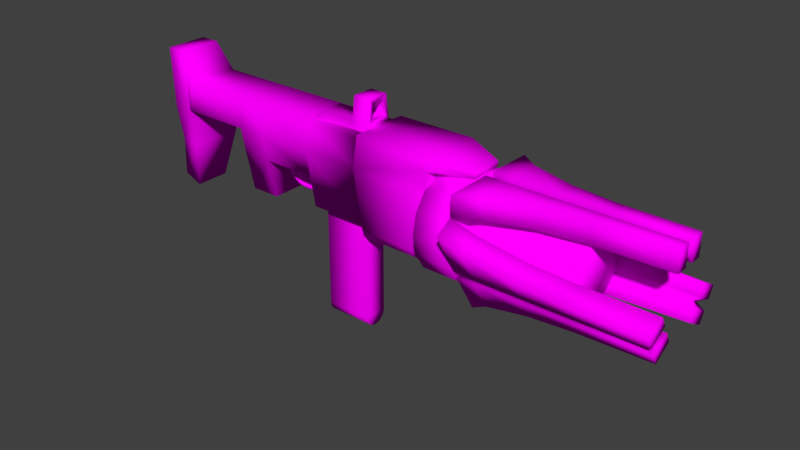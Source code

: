# Source: AutogunFixed.blend  (saved by Blender 2.79.0; exported with 4.5.12 LTS)
import bpy
from mathutils import Matrix  # noqa: F401  (used for matrix-valued properties, if any)

bpy.ops.wm.read_factory_settings(use_empty=True)
scene = bpy.context.scene
scene.name = 'Scene'

# ---- collections
col_collection_1 = bpy.data.collections.new('Collection 1'); scene.collection.children.link(col_collection_1)

# ---- images (referenced by path relative to the original .blend; pixels are not part of the script)
import os
ASSET_DIR = os.environ.get("B2B_ASSET_DIR", "")  # directory of the original .blend (textures are referenced by path, not embedded)
HERE = os.path.dirname(os.path.abspath(__file__))  # packed textures are extracted next to this script under _unpacked/

def load_image(name, relpath, width, height, colorspace="sRGB"):
    """Load a texture the original file referenced (path relative to the .blend, or extracted next to this script)."""
    p = next((c for c in (os.path.join(HERE, relpath), os.path.join(ASSET_DIR, relpath)) if relpath and os.path.exists(c)), "")
    if p:
        img = bpy.data.images.load(p, check_existing=True)
        img.name = name
    else:  # same state as the original file: an image datablock whose file is absent (Cycles renders it pink)
        img = bpy.data.images.new(name, width, height)
        img.source = "FILE"
        img.filepath = "//" + (relpath or name)
    img.colorspace_settings.name = colorspace
    return img
img_autogun_text_png = load_image('Autogun_Text.png', 'Autogun_Text.png', 1024, 1024, 'sRGB')

# ---- materials (node trees are filled in below, after node groups)
mat_material_001 = bpy.data.materials.new('Material.001')
mat_material_001.alpha_threshold = 0.0
mat_material_001.roughness = 0.5
mat_material_001.line_color = (0.0, 0.0, 0.0, 1.0)

# ---- material node trees
mat_material_001.use_nodes = True; mat_material_001.node_tree.nodes.clear()
_N = mat_material_001.node_tree.nodes; _L = mat_material_001.node_tree.links
n0 = _N.new('ShaderNodeOutputMaterial'); n0.name = 'Material Output'; n0.location = (300, 300)
n1 = _N.new('ShaderNodeBsdfDiffuse'); n1.name = 'Diffuse BSDF'; n1.location = (10, 300)
n2 = _N.new('ShaderNodeTexImage'); n2.name = 'Image Texture'; n2.location = (-180, 300)
n2.width = 140
n2.image = img_autogun_text_png
_L.new(n1.outputs[0], n0.inputs[0])
_L.new(n2.outputs[0], n1.inputs[0])
n0.is_active_output = True

# ---- world
world_world = bpy.data.worlds.new('World'); scene.world = world_world
world_world.color = (0.05088, 0.05088, 0.05088)
world_world.use_sun_shadow = False
world_world.sun_shadow_jitter_overblur = 0.0
world_world.cycles.sampling_method = 'MANUAL'

# ---- meshes
me_mesh_id6 = bpy.data.meshes.new('mesh_id6')
me_mesh_id6.from_pydata([(-1.286e+05, -3.498e+04, -2.614e+04), (1.143e+04, -6.612e+04, -2.131e+04), (1.143e+04, -6.612e+04, 2.051e+04), (-1.286e+05, -3.498e+04, 2.533e+04), (-1.286e+05, 1.649e+04, -2.614e+04), (1.143e+04, 1.649e+04, -2.614e+04), (1.143e+04, 1.649e+04, 2.533e+04), (-1.286e+05, 1.649e+04, 2.533e+04), (-1.286e+05, -9245.0, -3.099e+04), (1.143e+04, -9245.0, -3.1e+04), (1.143e+04, -9245.0, 3.019e+04), (-1.286e+05, -9245.0, 3.019e+04), (-4.671e+04, -3.498e+04, -2.614e+04), (-4.671e+04, -3.498e+04, 2.533e+04), (-4.671e+04, 1.649e+04, -2.614e+04), (-4.671e+04, 1.649e+04, 2.533e+04), (-4.671e+04, -9245.0, 3.019e+04), (-4.671e+04, -9245.0, -3.1e+04), (-4.644e+04, -6.612e+04, -2.131e+04), (-4.644e+04, 1.649e+04, -2.614e+04), (-4.644e+04, -9245.0, -3.1e+04), (-4.644e+04, -6.612e+04, 2.051e+04), (-4.644e+04, 1.649e+04, 2.533e+04), (-4.644e+04, -9245.0, 3.019e+04), (1.143e+04, -7.111e+04, -2.356e+04), (1.143e+04, -7.111e+04, 2.275e+04), (1.143e+04, -8130.0, -3.428e+04), (1.143e+04, 2.037e+04, -2.89e+04), (1.143e+04, -8130.0, 3.347e+04), (1.143e+04, 2.037e+04, 2.809e+04), (8.849e+04, -7.111e+04, -2.356e+04), (8.849e+04, -7.111e+04, 2.275e+04), (8.849e+04, -8130.0, -3.428e+04), (8.849e+04, 2.037e+04, -2.89e+04), (8.849e+04, -8130.0, 3.347e+04), (8.849e+04, 2.037e+04, 2.809e+04), (8.849e+04, 9479.0, 3.013e+04), (8.849e+04, 9479.0, -3.097e+04), (1.238e+05, 9479.0, -1.614e+04), (1.238e+05, 1.477e+04, -1.508e+04), (1.238e+05, 9479.0, 1.531e+04), (1.238e+05, 1.477e+04, 1.426e+04), (1.143e+04, -8.124e+04, -1.658e+04), (1.143e+04, -8.124e+04, 1.577e+04), (8.849e+04, -8.124e+04, 1.577e+04), (8.849e+04, -8.124e+04, -1.658e+04), (1.143e+04, -8.787e+04, -6660.0), (1.143e+04, -8.787e+04, 5850.0), (8.849e+04, -8.787e+04, 5850.0), (8.849e+04, -8.787e+04, -6660.0), (1.256e+05, -1.083e+04, -405.4), (1.256e+05, -1.302e+04, -1.142e+04), (8.876e+04, 9674.0, -405.2), (1.256e+05, 9674.0, -405.4), (8.876e+04, 5922.0, -1.927e+04), (1.256e+05, 5922.0, -1.927e+04), (8.876e+04, -4765.0, -3.526e+04), (1.256e+05, -4765.0, -3.526e+04), (8.876e+04, -2.076e+04, -4.595e+04), (1.256e+05, -2.076e+04, -4.595e+04), (8.876e+04, -3.962e+04, -4.97e+04), (1.256e+05, -3.962e+04, -4.97e+04), (8.876e+04, -5.849e+04, -4.595e+04), (1.256e+05, -5.849e+04, -4.595e+04), (8.876e+04, -7.448e+04, -3.526e+04), (1.256e+05, -7.448e+04, -3.526e+04), (8.876e+04, -8.517e+04, -1.927e+04), (1.256e+05, -8.517e+04, -1.927e+04), (8.876e+04, -8.892e+04, -405.2), (1.256e+05, -8.892e+04, -405.4), (8.876e+04, -8.517e+04, 1.846e+04), (1.256e+05, -8.517e+04, 1.846e+04), (8.876e+04, -7.448e+04, 3.445e+04), (1.256e+05, -7.448e+04, 3.445e+04), (8.876e+04, -5.849e+04, 4.514e+04), (1.256e+05, -5.849e+04, 4.514e+04), (8.876e+04, -3.962e+04, 4.889e+04), (1.256e+05, -3.962e+04, 4.889e+04), (8.876e+04, -2.076e+04, 4.514e+04), (1.256e+05, -2.076e+04, 4.514e+04), (8.876e+04, -4765.0, 3.445e+04), (1.256e+05, -4765.0, 3.445e+04), (8.876e+04, 5922.0, 1.846e+04), (1.256e+05, 5922.0, 1.846e+04), (1.256e+05, -1.926e+04, -2.076e+04), (1.256e+05, -2.86e+04, -2.701e+04), (1.256e+05, -3.962e+04, -2.92e+04), (1.256e+05, -5.064e+04, -2.701e+04), (1.256e+05, -5.998e+04, -2.076e+04), (1.256e+05, -6.622e+04, -1.142e+04), (1.256e+05, -6.841e+04, -405.4), (1.256e+05, -6.622e+04, 1.061e+04), (1.256e+05, -5.998e+04, 1.995e+04), (1.256e+05, -5.064e+04, 2.619e+04), (1.256e+05, -3.962e+04, 2.839e+04), (1.256e+05, -2.86e+04, 2.619e+04), (1.256e+05, -1.926e+04, 1.995e+04), (1.256e+05, -1.302e+04, 1.061e+04), (2.303e+05, -1.083e+04, -406.0), (2.303e+05, -1.302e+04, 1.061e+04), (2.303e+05, -1.926e+04, 1.995e+04), (2.303e+05, -2.86e+04, 2.619e+04), (2.303e+05, -3.962e+04, 2.839e+04), (2.303e+05, -5.064e+04, 2.619e+04), (2.303e+05, -5.998e+04, 1.995e+04), (2.303e+05, -6.622e+04, 1.061e+04), (2.303e+05, -6.841e+04, -405.9), (2.303e+05, -6.622e+04, -1.142e+04), (2.303e+05, -5.998e+04, -2.076e+04), (2.303e+05, -5.064e+04, -2.701e+04), (2.303e+05, -3.962e+04, -2.92e+04), (2.303e+05, -2.86e+04, -2.701e+04), (2.303e+05, -1.926e+04, -2.076e+04), (2.303e+05, -1.302e+04, -1.142e+04), (3.006e+05, -1.186e+04, 1.569e+04), (3.006e+05, 9081.0, 1.569e+04), (1.26e+05, -1.134e+04, 4.929e+04), (1.26e+05, 8558.0, 4.929e+04), (3.006e+05, -1.186e+04, -1.651e+04), (3.006e+05, 9081.0, -1.651e+04), (1.26e+05, -1.134e+04, -5.01e+04), (1.26e+05, 8558.0, -5.01e+04), (1.45e+05, -1.186e+04, 3.552e+04), (1.887e+05, -1.186e+04, 2.286e+04), (2.323e+05, -1.186e+04, 1.776e+04), (2.323e+05, 9081.0, 1.776e+04), (1.887e+05, 9081.0, 2.286e+04), (1.45e+05, 9081.0, 3.552e+04), (2.323e+05, -1.186e+04, -1.857e+04), (1.887e+05, -1.186e+04, -2.367e+04), (1.45e+05, -1.186e+04, -3.633e+04), (1.45e+05, 9081.0, -3.633e+04), (1.887e+05, 9081.0, -2.367e+04), (2.323e+05, 9081.0, -1.857e+04), (1.26e+05, -1.186e+04, -5159.0), (1.31e+05, -7782.0, -405.5), (1.26e+05, -1.186e+04, 4348.0), (1.26e+05, 9081.0, 4348.0), (1.31e+05, 5001.0, -405.5), (1.26e+05, 9081.0, -5159.0), (3.006e+05, -1.186e+04, 4347.0), (2.937e+05, -7782.0, -406.3), (3.006e+05, -1.186e+04, -5160.0), (3.006e+05, 9081.0, -5160.0), (2.937e+05, 5001.0, -406.3), (3.006e+05, 9081.0, 4347.0), (1.45e+05, 9081.0, 4348.0), (1.487e+05, 5001.0, -405.5), (1.45e+05, 9081.0, -5159.0), (1.887e+05, 9081.0, 4348.0), (1.894e+05, 5001.0, -405.8), (1.887e+05, 9081.0, -5159.0), (2.323e+05, 9081.0, 4347.0), (2.3e+05, 5001.0, -406.0), (2.323e+05, 9081.0, -5159.0), (1.45e+05, -1.186e+04, -5159.0), (1.487e+05, -7782.0, -405.5), (1.45e+05, -1.186e+04, 4348.0), (1.887e+05, -1.186e+04, -5159.0), (1.894e+05, -7782.0, -405.8), (1.887e+05, -1.186e+04, 4348.0), (2.323e+05, -1.186e+04, -5159.0), (2.3e+05, -7782.0, -406.0), (2.323e+05, -1.186e+04, 4347.0), (3.006e+05, -6.745e+04, 1.558e+04), (3.006e+05, -7.792e+04, 3.372e+04), (1.26e+05, -9.68e+04, -757.9), (1.26e+05, -1.067e+05, 1.647e+04), (3.006e+05, -3.956e+04, 3.169e+04), (3.006e+05, -5.003e+04, 4.982e+04), (1.26e+05, -1.073e+04, 4.894e+04), (1.26e+05, -2.068e+04, 6.617e+04), (1.45e+05, -8.461e+04, 5673.0), (1.887e+05, -7.365e+04, 1.2e+04), (2.323e+05, -6.923e+04, 1.455e+04), (2.323e+05, -7.971e+04, 3.269e+04), (1.887e+05, -8.413e+04, 3.014e+04), (1.45e+05, -9.509e+04, 2.381e+04), (2.323e+05, -3.777e+04, 3.272e+04), (1.887e+05, -3.335e+04, 3.527e+04), (1.45e+05, -2.239e+04, 4.16e+04), (1.45e+05, -3.286e+04, 5.974e+04), (1.887e+05, -4.382e+04, 5.341e+04), (2.323e+05, -4.824e+04, 5.085e+04), (1.26e+05, -4.939e+04, 2.601e+04), (1.31e+05, -5.554e+04, 2.717e+04), (1.26e+05, -5.762e+04, 2.126e+04), (1.26e+05, -6.809e+04, 3.94e+04), (1.31e+05, -6.193e+04, 3.824e+04), (1.26e+05, -5.986e+04, 4.415e+04), (3.006e+05, -5.762e+04, 2.126e+04), (2.937e+05, -5.554e+04, 2.717e+04), (3.006e+05, -4.939e+04, 2.601e+04), (3.006e+05, -5.986e+04, 4.415e+04), (2.937e+05, -6.193e+04, 3.824e+04), (3.006e+05, -6.809e+04, 3.94e+04), (1.45e+05, -6.809e+04, 3.94e+04), (1.487e+05, -6.193e+04, 3.824e+04), (1.45e+05, -5.986e+04, 4.415e+04), (1.887e+05, -6.809e+04, 3.94e+04), (1.894e+05, -6.193e+04, 3.824e+04), (1.887e+05, -5.986e+04, 4.415e+04), (2.323e+05, -6.809e+04, 3.94e+04), (2.3e+05, -6.193e+04, 3.824e+04), (2.323e+05, -5.986e+04, 4.415e+04), (1.45e+05, -4.939e+04, 2.601e+04), (1.487e+05, -5.554e+04, 2.717e+04), (1.45e+05, -5.762e+04, 2.126e+04), (1.887e+05, -4.939e+04, 2.601e+04), (1.894e+05, -5.554e+04, 2.717e+04), (1.887e+05, -5.762e+04, 2.126e+04), (2.323e+05, -4.939e+04, 2.601e+04), (2.3e+05, -5.554e+04, 2.717e+04), (2.323e+05, -5.762e+04, 2.126e+04), (2.323e+05, -4.939e+04, -2.682e+04), (2.3e+05, -5.554e+04, -2.798e+04), (2.323e+05, -5.762e+04, -2.207e+04), (1.887e+05, -4.939e+04, -2.682e+04), (1.894e+05, -5.554e+04, -2.798e+04), (1.887e+05, -5.762e+04, -2.207e+04), (1.45e+05, -4.939e+04, -2.682e+04), (1.487e+05, -5.554e+04, -2.798e+04), (1.45e+05, -5.762e+04, -2.207e+04), (2.323e+05, -6.809e+04, -4.021e+04), (2.3e+05, -6.193e+04, -3.905e+04), (2.323e+05, -5.986e+04, -4.496e+04), (1.887e+05, -6.809e+04, -4.021e+04), (1.894e+05, -6.193e+04, -3.905e+04), (1.887e+05, -5.986e+04, -4.496e+04), (1.45e+05, -6.809e+04, -4.021e+04), (1.487e+05, -6.193e+04, -3.905e+04), (1.45e+05, -5.986e+04, -4.496e+04), (3.006e+05, -5.986e+04, -4.496e+04), (2.937e+05, -6.193e+04, -3.905e+04), (3.006e+05, -6.809e+04, -4.021e+04), (3.006e+05, -5.762e+04, -2.207e+04), (2.937e+05, -5.554e+04, -2.798e+04), (3.006e+05, -4.939e+04, -2.682e+04), (1.26e+05, -6.809e+04, -4.021e+04), (1.31e+05, -6.193e+04, -3.905e+04), (1.26e+05, -5.986e+04, -4.496e+04), (1.26e+05, -4.939e+04, -2.682e+04), (1.31e+05, -5.554e+04, -2.798e+04), (1.26e+05, -5.762e+04, -2.207e+04), (2.323e+05, -7.971e+04, -3.35e+04), (1.887e+05, -8.413e+04, -3.095e+04), (1.45e+05, -9.509e+04, -2.462e+04), (1.45e+05, -8.461e+04, -6484.0), (1.887e+05, -7.365e+04, -1.281e+04), (2.323e+05, -6.923e+04, -1.536e+04), (1.45e+05, -3.286e+04, -6.055e+04), (1.887e+05, -4.382e+04, -5.422e+04), (2.323e+05, -4.824e+04, -5.167e+04), (2.323e+05, -3.777e+04, -3.353e+04), (1.887e+05, -3.335e+04, -3.608e+04), (1.45e+05, -2.239e+04, -4.241e+04), (1.26e+05, -1.067e+05, -1.728e+04), (1.26e+05, -9.68e+04, -52.96), (3.006e+05, -7.792e+04, -3.453e+04), (3.006e+05, -6.745e+04, -1.64e+04), (1.26e+05, -2.068e+04, -6.698e+04), (1.26e+05, -1.073e+04, -4.975e+04), (3.006e+05, -5.003e+04, -5.064e+04), (3.006e+05, -3.956e+04, -3.25e+04), (-1.968e+05, -9245.0, -3.099e+04), (-1.968e+05, 1.649e+04, -2.613e+04), (-1.968e+05, -9245.0, 3.019e+04), (-1.968e+05, 1.649e+04, 2.533e+04), (-1.978e+05, -9245.0, -3.099e+04), (-2.122e+05, 4.3e+04, -2.107e+04), (-1.978e+05, -9245.0, 3.019e+04), (-2.122e+05, 4.3e+04, 2.027e+04), (-2.173e+05, -9245.0, -3.099e+04), (-2.318e+05, 4.3e+04, -2.107e+04), (-2.173e+05, -9245.0, 3.019e+04), (-2.318e+05, 4.3e+04, 2.027e+04), (-1.978e+05, -4.592e+04, -2.514e+04), (-1.978e+05, -4.592e+04, 2.433e+04), (-2.173e+05, -4.592e+04, -2.514e+04), (-2.173e+05, -4.592e+04, 2.433e+04), (-2.104e+05, -9.473e+04, -1.763e+04), (-2.104e+05, -9.473e+04, 1.682e+04), (-2.282e+05, -8.682e+04, -1.763e+04), (-2.282e+05, -8.682e+04, 1.682e+04), (-9.948e+04, -3.498e+04, 2.533e+04), (-9.948e+04, 1.649e+04, 2.533e+04), (-9.948e+04, -9245.0, 3.019e+04), (-9.948e+04, -3.498e+04, -2.614e+04), (-9.948e+04, 1.649e+04, -2.614e+04), (-9.948e+04, -9245.0, -3.099e+04), (-1.286e+05, -7.394e+04, -1.815e+04), (-1.286e+05, -7.394e+04, 1.734e+04), (-9.948e+04, -7.394e+04, 1.734e+04), (-9.948e+04, -7.394e+04, -1.815e+04), (-6.666e+04, -3.209e+04, -2528.0), (-6.036e+04, -5.106e+04, -1795.0), (-9.003e+04, -4.149e+04, 8043.0), (-9.003e+04, -4.149e+04, -8852.0), (-8.867e+04, -4.832e+04, 8043.0), (-8.867e+04, -4.832e+04, -8852.0), (-8.48e+04, -5.411e+04, 8043.0), (-8.48e+04, -5.411e+04, -8852.0), (-7.901e+04, -5.798e+04, 8043.0), (-7.901e+04, -5.798e+04, -8852.0), (-7.218e+04, -5.934e+04, 8043.0), (-7.218e+04, -5.934e+04, -8852.0), (-4.204e+04, -5.934e+04, -8852.0), (-4.204e+04, -5.934e+04, 8043.0), (-7.064e+04, -3.357e+04, 1719.0), (-6.297e+04, -5.204e+04, 985.5), (-6.666e+04, -3.209e+04, 1719.0), (-6.036e+04, -5.106e+04, 985.5), (-8.796e+04, -3.12e+04, -8852.0), (-8.796e+04, -3.12e+04, 8043.0), (-4.204e+04, -5.727e+04, 8043.0), (-4.204e+04, -5.727e+04, -8852.0), (-7.012e+04, -5.727e+04, -8852.0), (-7.012e+04, -5.727e+04, 8043.0), (-7.695e+04, -5.591e+04, -8852.0), (-7.695e+04, -5.591e+04, 8043.0), (-8.274e+04, -5.205e+04, -8852.0), (-8.274e+04, -5.205e+04, 8043.0), (-8.796e+04, -3.943e+04, -8852.0), (-8.661e+04, -4.626e+04, -8852.0), (-8.661e+04, -4.626e+04, 8043.0), (-8.796e+04, -3.943e+04, 8043.0), (-9.003e+04, -3.12e+04, -8852.0), (-9.003e+04, -3.12e+04, 8043.0), (-6.297e+04, -5.204e+04, -1795.0), (-7.064e+04, -3.357e+04, -2528.0), (1.052e+04, 1.17e+04, 1.334e+04), (1.052e+04, 2.229e+04, 1.334e+04), (-5.259e+04, 1.17e+04, 1.334e+04), (-4.533e+04, 2.229e+04, 1.334e+04), (1.052e+04, 1.17e+04, -1.415e+04), (1.052e+04, 2.229e+04, -1.415e+04), (-5.259e+04, 1.17e+04, -1.415e+04), (-4.533e+04, 2.229e+04, -1.415e+04), (-6459.0, 2.229e+04, -1.415e+04), (-2.103e+04, 1.17e+04, -1.415e+04), (-6459.0, 2.229e+04, 1.334e+04), (-2.103e+04, 1.17e+04, 1.334e+04), (1.052e+04, 4.591e+04, 1.02e+04), (-6459.0, 4.591e+04, 1.02e+04), (1.052e+04, 4.591e+04, -1.101e+04), (-6459.0, 4.591e+04, -1.101e+04), (-6459.0, 2.642e+04, 8531.0), (-6459.0, 2.642e+04, -9341.0), (-6459.0, 4.178e+04, 6489.0), (-6459.0, 4.178e+04, -7299.0), (1.052e+04, 2.642e+04, -9341.0), (1.052e+04, 2.642e+04, 8531.0), (1.052e+04, 4.178e+04, -7299.0), (1.052e+04, 4.178e+04, 6489.0), (5210.0, -1.676e+05, 1.133e+04), (-4.023e+04, -1.676e+05, 1.133e+04), (5210.0, -1.721e+05, 1.044e+04), (-4.023e+04, -1.721e+05, 1.044e+04), (5210.0, -1.759e+05, 7894.0), (-4.023e+04, -1.759e+05, 7894.0), (5210.0, -1.785e+05, 4086.0), (-4.023e+04, -1.785e+05, 4087.0), (5210.0, -1.794e+05, -404.8), (-4.023e+04, -1.794e+05, -404.6), (5210.0, -1.785e+05, -4896.0), (-4.023e+04, -1.785e+05, -4896.0), (5210.0, -1.759e+05, -8703.0), (-4.023e+04, -1.759e+05, -8703.0), (5210.0, -1.721e+05, -1.125e+04), (-4.023e+04, -1.721e+05, -1.125e+04), (5210.0, -1.676e+05, -1.214e+04), (-4.023e+04, -1.676e+05, -1.214e+04), (-4.023e+04, -6.409e+04, -1.214e+04), (5210.0, -6.409e+04, -1.214e+04), (-4.023e+04, -6.409e+04, 1.133e+04), (5210.0, -6.409e+04, 1.133e+04)], [], [(18, 1, 2, 21), (19, 22, 6, 5), (20, 19, 5, 9), (2, 1, 24, 25), (286, 285, 7, 11), (8, 0, 3, 11), (11, 7, 267, 266), (284, 286, 11, 3), (10, 2, 25, 28), (18, 20, 9, 1), (287, 289, 17, 12), (21, 23, 16, 13), (23, 22, 15, 16), (289, 288, 14, 17), (288, 285, 15, 14), (287, 12, 13, 284), (10, 6, 22, 23), (2, 10, 23, 21), (12, 17, 20, 18), (17, 14, 19, 20), (14, 15, 22, 19), (12, 18, 21, 13), (27, 29, 35, 33), (28, 25, 31, 34), (5, 6, 29, 27), (6, 10, 28, 29), (9, 5, 27, 26), (1, 9, 26, 24), (32, 37, 36, 34), (30, 32, 34, 31), (26, 37, 32), (24, 26, 32, 30), (29, 28, 36, 35), (30, 31, 44, 45), (40, 38, 39, 41), (36, 28, 34), (37, 26, 27, 33), (35, 36, 40, 41), (36, 37, 38, 40), (33, 35, 41, 39), (37, 33, 39, 38), (42, 45, 49, 46), (24, 30, 45, 42), (31, 25, 43, 44), (25, 24, 42, 43), (47, 46, 49, 48), (44, 43, 47, 48), (45, 44, 48, 49), (43, 42, 46, 47), (89, 88, 108, 107), (77, 75, 93, 94), (52, 53, 55, 54), (86, 85, 111, 110), (71, 69, 90, 91), (54, 55, 57, 56), (95, 94, 102, 101), (65, 63, 87, 88), (56, 57, 59, 58), (85, 84, 112, 111), (59, 57, 84, 85), (58, 59, 61, 60), (88, 87, 109, 108), (79, 77, 94, 95), (60, 61, 63, 62), (91, 90, 106, 105), (73, 71, 91, 92), (62, 63, 65, 64), (94, 93, 103, 102), (67, 65, 88, 89), (64, 65, 67, 66), (97, 96, 100, 99), (61, 59, 85, 86), (66, 67, 69, 68), (84, 51, 113, 112), (55, 53, 50, 51), (68, 69, 71, 70), (87, 86, 110, 109), (53, 83, 97, 50), (70, 71, 73, 72), (90, 89, 107, 106), (81, 79, 95, 96), (72, 73, 75, 74), (50, 97, 99, 98), (75, 73, 92, 93), (74, 75, 77, 76), (93, 92, 104, 103), (69, 67, 89, 90), (76, 77, 79, 78), (113, 98, 99, 100, 101, 102, 103, 104, 105, 106, 107, 108, 109, 110, 111, 112), (63, 61, 86, 87), (78, 79, 81, 80), (57, 55, 51, 84), (96, 95, 101, 100), (80, 81, 83, 82), (92, 91, 105, 104), (83, 81, 96, 97), (82, 83, 53, 52), (52, 54, 56, 58, 60, 62, 64, 66, 68, 70, 72, 74, 76, 78, 80, 82), (51, 50, 98, 113), (122, 127, 117, 116), (134, 139, 121, 120), (128, 133, 119, 118), (140, 145, 115, 114), (161, 128, 118, 142), (152, 125, 115, 145), (137, 117, 127, 146), (146, 127, 126, 149), (149, 126, 125, 152), (134, 120, 130, 155), (155, 130, 129, 158), (158, 129, 128, 161), (120, 121, 131, 130), (130, 131, 132, 129), (129, 132, 133, 128), (114, 115, 125, 124), (124, 125, 126, 123), (123, 126, 127, 122), (123, 160, 163, 124), (160, 159, 162, 163), (159, 158, 161, 162), (122, 157, 160, 123), (157, 156, 159, 160), (156, 155, 158, 159), (116, 136, 157, 122), (136, 135, 156, 157), (135, 134, 155, 156), (132, 151, 154, 133), (151, 150, 153, 154), (150, 149, 152, 153), (131, 148, 151, 132), (148, 147, 150, 151), (147, 146, 149, 150), (121, 139, 148, 131), (139, 138, 147, 148), (138, 137, 146, 147), (133, 154, 143, 119), (154, 153, 144, 143), (153, 152, 145, 144), (124, 163, 140, 114), (163, 162, 141, 140), (162, 161, 142, 141), (118, 119, 143, 142), (142, 143, 144, 141), (141, 144, 145, 140), (116, 117, 137, 136), (136, 137, 138, 135), (135, 138, 139, 134), (172, 177, 167, 166), (184, 189, 171, 170), (178, 183, 169, 168), (190, 195, 165, 164), (211, 178, 168, 192), (202, 175, 165, 195), (187, 167, 177, 196), (196, 177, 176, 199), (199, 176, 175, 202), (184, 170, 180, 205), (205, 180, 179, 208), (208, 179, 178, 211), (170, 171, 181, 180), (180, 181, 182, 179), (179, 182, 183, 178), (164, 165, 175, 174), (174, 175, 176, 173), (173, 176, 177, 172), (173, 210, 213, 174), (210, 209, 212, 213), (209, 208, 211, 212), (172, 207, 210, 173), (207, 206, 209, 210), (206, 205, 208, 209), (166, 186, 207, 172), (186, 185, 206, 207), (185, 184, 205, 206), (182, 201, 204, 183), (201, 200, 203, 204), (200, 199, 202, 203), (181, 198, 201, 182), (198, 197, 200, 201), (197, 196, 199, 200), (171, 189, 198, 181), (189, 188, 197, 198), (188, 187, 196, 197), (183, 204, 193, 169), (204, 203, 194, 193), (203, 202, 195, 194), (174, 213, 190, 164), (213, 212, 191, 190), (212, 211, 192, 191), (168, 169, 193, 192), (192, 193, 194, 191), (191, 194, 195, 190), (166, 167, 187, 186), (186, 187, 188, 185), (185, 188, 189, 184), (242, 239, 238, 243), (241, 240, 239, 242), (261, 260, 240, 241), (236, 233, 232, 237), (235, 234, 233, 236), (259, 258, 234, 235), (215, 216, 235, 236), (214, 215, 236, 237), (253, 214, 237, 263), (224, 225, 232, 233), (223, 224, 233, 234), (244, 223, 234, 258), (239, 240, 231, 230), (238, 239, 230, 229), (256, 238, 229, 246), (230, 231, 228, 227), (229, 230, 227, 226), (246, 229, 226, 245), (227, 228, 225, 224), (226, 227, 224, 223), (245, 226, 223, 244), (242, 243, 222, 221), (241, 242, 221, 220), (261, 241, 220, 255), (221, 222, 219, 218), (220, 221, 218, 217), (255, 220, 217, 254), (218, 219, 216, 215), (217, 218, 215, 214), (254, 217, 214, 253), (254, 251, 250, 255), (253, 252, 251, 254), (263, 262, 252, 253), (248, 245, 244, 249), (247, 246, 245, 248), (257, 256, 246, 247), (219, 248, 249, 216), (222, 247, 248, 219), (243, 257, 247, 222), (228, 251, 252, 225), (231, 250, 251, 228), (240, 260, 250, 231), (225, 252, 262, 232), (216, 249, 259, 235), (237, 232, 262, 263), (249, 244, 258, 259), (243, 238, 256, 257), (255, 250, 260, 261), (264, 266, 270, 268), (8, 11, 266, 264), (4, 8, 264, 265), (7, 4, 265, 267), (271, 269, 273, 275), (266, 267, 271, 270), (267, 265, 269, 271), (265, 264, 268, 269), (273, 272, 274, 275), (269, 268, 272, 273), (270, 274, 279, 277), (270, 271, 275, 274), (277, 279, 283, 281), (274, 272, 278, 279), (268, 270, 277, 276), (272, 268, 276, 278), (280, 281, 283, 282), (279, 278, 282, 283), (278, 276, 280, 282), (276, 277, 281, 280), (284, 3, 291, 292), (4, 7, 285, 288), (8, 4, 288, 289), (0, 8, 289, 287), (13, 16, 286, 284), (16, 15, 285, 286), (290, 293, 292, 291), (3, 0, 290, 291), (0, 287, 293, 290), (287, 284, 292, 293), (344, 342, 353, 352), (334, 335, 331, 330), (296, 297, 299, 298), (342, 331, 351, 353), (339, 338, 335, 334), (298, 299, 301, 300), (347, 350, 352, 349), (332, 333, 337, 336), (300, 301, 303, 302), (340, 343, 348, 346), (341, 340, 333, 332), (302, 303, 305, 304), (345, 338, 347, 349), (309, 328, 295, 311), (304, 305, 306, 307), (338, 340, 346, 347), (295, 294, 310, 311), (299, 323, 320, 301), (346, 351, 350, 347), (328, 329, 294, 295), (296, 325, 313, 327), (340, 331, 342, 343), (302, 319, 321, 300), (298, 324, 325, 296), (343, 345, 349, 348), (303, 318, 316, 305), (305, 316, 315, 306), (335, 344, 352, 350), (297, 322, 323, 299), (300, 321, 324, 298), (345, 343, 342, 344), (309, 308, 329, 328), (301, 320, 318, 303), (336, 337, 338, 339), (311, 310, 308, 309), (322, 312, 313, 325), (330, 331, 340, 341), (304, 317, 319, 302), (317, 314, 315, 316), (335, 338, 345, 344), (326, 312, 322, 297), (319, 317, 316, 318), (321, 319, 318, 320), (307, 314, 317, 304), (324, 321, 320, 323), (331, 335, 350, 351), (337, 333, 340, 338), (297, 296, 327, 326), (325, 324, 323, 322), (348, 349, 352, 353), (346, 348, 353, 351), (371, 355, 374, 372), (370, 371, 372, 373), (357, 356, 354, 355), (359, 358, 356, 357), (361, 360, 358, 359), (363, 362, 360, 361), (365, 364, 362, 363), (367, 366, 364, 365), (369, 368, 366, 367), (371, 370, 368, 369), (355, 354, 375, 374), (354, 370, 373, 375), (354, 356, 358, 360, 362, 364, 366, 368, 370), (357, 355, 371, 369, 367, 365, 363, 361, 359)])
me_mesh_id6.polygons.foreach_set('use_smooth', [True] * 338)
_uv = me_mesh_id6.uv_layers.new(name='UVMap')
_uv.uv.foreach_set('vector', [0.443, 0.5033, 0.5523, 0.5396, 0.5261, 0.6186, 0.4168, 0.5823, 0.5116, 0.3618, 0.513, 0.316, 0.588, 0.2873, 0.6014, 0.3812, 0.4792, 0.3943, 0.5116, 0.3618, 0.6014, 0.3812, 0.5885, 0.4306, 0.7391, 0.8219, 0.7391, 0.747, 0.7481, 0.743, 0.7481, 0.8259, 0.1784, 0.2453, 0.1784, 0.2922, 0.1263, 0.2922, 0.1263, 0.2453, 0.9191, 0.682, 0.9104, 0.728, 0.8182, 0.728, 0.8096, 0.682, 0.9881, 0.1333, 0.9412, 0.1333, 0.9412, 0.01116, 0.9881, 0.01116, 0.1784, 0.1984, 0.1784, 0.2453, 0.1263, 0.2453, 0.1263, 0.1984, 0.6373, 0.8392, 0.7391, 0.8219, 0.7481, 0.8259, 0.6353, 0.8451, 0.443, 0.5033, 0.4792, 0.3943, 0.5885, 0.4306, 0.5523, 0.5396, 0.1067, 0.2442, 0.1067, 0.2911, 0.01223, 0.2911, 0.01223, 0.2442, 0.3617, 0.298, 0.4735, 0.2874, 0.4733, 0.2883, 0.4245, 0.2931, 0.4735, 0.2874, 0.513, 0.316, 0.5122, 0.3165, 0.4733, 0.2883, 0.1067, 0.2911, 0.1067, 0.338, 0.01223, 0.338, 0.01223, 0.2911, 0.1067, 0.338, 0.1067, 0.4301, 0.01223, 0.4301, 0.01223, 0.338, 0.1067, 0.2442, 0.01223, 0.2442, 0.01223, 0.1521, 0.1067, 0.1521, 0.5685, 0.2443, 0.588, 0.2873, 0.513, 0.316, 0.4735, 0.2874, 0.5256, 0.1496, 0.5685, 0.2443, 0.4735, 0.2874, 0.4306, 0.1927, 0.4263, 0.3922, 0.4788, 0.3933, 0.4792, 0.3943, 0.3611, 0.3922, 0.4788, 0.3933, 0.5107, 0.3615, 0.5116, 0.3618, 0.4792, 0.3943, 0.5107, 0.3615, 0.5122, 0.3165, 0.513, 0.316, 0.5116, 0.3618, 0.4263, 0.3922, 0.3611, 0.3922, 0.3617, 0.298, 0.4245, 0.2931, 0.2399, 0.006004, 0.3419, 0.006004, 0.3419, 0.144, 0.2399, 0.144, 0.3938, 0.006004, 0.5082, 0.006004, 0.5082, 0.144, 0.3938, 0.144, 0.5912, 0.7384, 0.5912, 0.8305, 0.5843, 0.8354, 0.5843, 0.7334, 0.5912, 0.8305, 0.6373, 0.8392, 0.6353, 0.8451, 0.5843, 0.8354, 0.6373, 0.7297, 0.5912, 0.7384, 0.5843, 0.7334, 0.6353, 0.7238, 0.7391, 0.747, 0.6373, 0.7297, 0.6353, 0.7238, 0.7481, 0.743, 0.2303, 0.3123, 0.2362, 0.2808, 0.3456, 0.2808, 0.3516, 0.3123, 0.2495, 0.4251, 0.2303, 0.3123, 0.3516, 0.3123, 0.3324, 0.4251, 0.188, 0.006004, 0.2201, 0.144, 0.188, 0.144, 0.07362, 0.006004, 0.188, 0.006004, 0.188, 0.144, 0.07362, 0.144, 0.3419, 0.006004, 0.3938, 0.006004, 0.3617, 0.144, 0.3419, 0.144, 0.2495, 0.4251, 0.3324, 0.4251, 0.3199, 0.4432, 0.262, 0.4432, 0.319, 0.2175, 0.2627, 0.2175, 0.2647, 0.208, 0.3172, 0.208, 0.3617, 0.144, 0.3938, 0.006004, 0.3938, 0.144, 0.2201, 0.144, 0.188, 0.006004, 0.2399, 0.006004, 0.2399, 0.144, 0.3419, 0.144, 0.3598, 0.1525, 0.3259, 0.2122, 0.3172, 0.208, 0.3456, 0.2808, 0.2362, 0.2808, 0.2627, 0.2175, 0.319, 0.2175, 0.2399, 0.144, 0.3419, 0.144, 0.3172, 0.208, 0.2647, 0.208, 0.222, 0.1525, 0.2399, 0.144, 0.2647, 0.208, 0.2559, 0.2122, 0.05161, 0.006004, 0.05161, 0.144, 0.03025, 0.144, 0.03025, 0.006004, 0.07362, 0.006004, 0.07362, 0.144, 0.05161, 0.144, 0.05161, 0.006004, 0.5082, 0.144, 0.5082, 0.006004, 0.5302, 0.006004, 0.5302, 0.144, 0.7481, 0.8259, 0.7481, 0.743, 0.7662, 0.7555, 0.7662, 0.8134, 0.007851, 0.006004, 0.03025, 0.006004, 0.03025, 0.144, 0.007851, 0.144, 0.5302, 0.144, 0.5302, 0.006004, 0.5516, 0.006004, 0.5516, 0.144, 0.262, 0.4432, 0.3199, 0.4432, 0.3021, 0.4551, 0.2797, 0.4551, 0.7662, 0.8134, 0.7662, 0.7555, 0.7781, 0.7732, 0.7781, 0.7956, 0.01631, 0.8384, 0.01631, 0.8183, 0.2037, 0.8183, 0.2037, 0.8384, 0.6342, 0.4001, 0.633, 0.4283, 0.6032, 0.4246, 0.6025, 0.4068, 0.6991, 0.2845, 0.64, 0.2845, 0.6419, 0.2545, 0.6991, 0.2536, 0.01631, 0.7781, 0.01631, 0.758, 0.2037, 0.758, 0.2037, 0.7781, 0.6235, 0.4834, 0.6152, 0.51, 0.5887, 0.494, 0.5945, 0.478, 0.6991, 0.2536, 0.6419, 0.2545, 0.6377, 0.2249, 0.6979, 0.2213, 0.01631, 0.6373, 0.01631, 0.6172, 0.2037, 0.6172, 0.2037, 0.6373, 0.6219, 0.1032, 0.6299, 0.1332, 0.5974, 0.139, 0.5908, 0.1206, 0.6979, 0.2213, 0.6377, 0.2249, 0.6378, 0.1943, 0.696, 0.1899, 0.01631, 0.758, 0.01631, 0.7379, 0.2037, 0.7379, 0.2037, 0.758, 0.6378, 0.1943, 0.6377, 0.2249, 0.6047, 0.2166, 0.6056, 0.198, 0.696, 0.1899, 0.6378, 0.1943, 0.6317, 0.1644, 0.6927, 0.1571, 0.01631, 0.8183, 0.01631, 0.7982, 0.2037, 0.7982, 0.2037, 0.8183, 0.6394, 0.3717, 0.6342, 0.4001, 0.6048, 0.3869, 0.6088, 0.3697, 0.6927, 0.1571, 0.6317, 0.1644, 0.6299, 0.1332, 0.6889, 0.1252, 0.01631, 0.5569, 0.01631, 0.5368, 0.2037, 0.5368, 0.2037, 0.5569, 0.6262, 0.4559, 0.6235, 0.4834, 0.5945, 0.478, 0.5948, 0.4606, 0.6889, 0.1252, 0.6299, 0.1332, 0.6219, 0.1032, 0.6835, 0.09204, 0.01631, 0.6172, 0.01631, 0.5971, 0.2037, 0.5971, 0.2037, 0.6172, 0.6182, 0.07165, 0.6219, 0.1032, 0.5868, 0.09886, 0.5854, 0.07952, 0.6835, 0.09204, 0.6219, 0.1032, 0.6182, 0.07165, 0.6777, 0.05991, 0.01631, 0.6775, 0.01631, 0.6574, 0.2037, 0.6574, 0.2037, 0.6775, 0.6317, 0.1644, 0.6378, 0.1943, 0.6056, 0.198, 0.6002, 0.1796, 0.6777, 0.05991, 0.6182, 0.07165, 0.6082, 0.04161, 0.6702, 0.02644, 0.01631, 0.7379, 0.01631, 0.7178, 0.2037, 0.7178, 0.2037, 0.7379, 0.6419, 0.2545, 0.64, 0.2845, 0.6082, 0.2744, 0.6101, 0.2562, 0.6684, 0.523, 0.6152, 0.51, 0.6235, 0.4834, 0.6752, 0.4953, 0.01631, 0.7982, 0.01631, 0.7781, 0.2037, 0.7781, 0.2037, 0.7982, 0.64, 0.2845, 0.6424, 0.3137, 0.6112, 0.3135, 0.6082, 0.2953, 0.6752, 0.4953, 0.6235, 0.4834, 0.6262, 0.4559, 0.6811, 0.4659, 0.01631, 0.8585, 0.01631, 0.8384, 0.2037, 0.8384, 0.2037, 0.8585, 0.6388, 0.3429, 0.6394, 0.3717, 0.6088, 0.3697, 0.607, 0.3517, 0.6811, 0.4659, 0.6262, 0.4559, 0.633, 0.4283, 0.6863, 0.4372, 0.01631, 0.6976, 0.01631, 0.6775, 0.2037, 0.6775, 0.2037, 0.6976, 0.633, 0.4283, 0.6262, 0.4559, 0.5983, 0.4412, 0.6032, 0.4246, 0.6863, 0.4372, 0.633, 0.4283, 0.6342, 0.4001, 0.6906, 0.407, 0.01631, 0.5971, 0.01631, 0.577, 0.2037, 0.577, 0.2037, 0.5971, 0.6082, 0.04161, 0.6182, 0.07165, 0.5854, 0.07952, 0.5776, 0.06115, 0.6906, 0.407, 0.6342, 0.4001, 0.6394, 0.3717, 0.6942, 0.3775, 0.2114, 0.7162, 0.2037, 0.6976, 0.2037, 0.6775, 0.2114, 0.659, 0.2256, 0.6447, 0.2442, 0.637, 0.2643, 0.637, 0.2829, 0.6447, 0.2971, 0.659, 0.3048, 0.6775, 0.3048, 0.6976, 0.2971, 0.7162, 0.2829, 0.7304, 0.2643, 0.7381, 0.2442, 0.7381, 0.2256, 0.7304, 0.6299, 0.1332, 0.6317, 0.1644, 0.5976, 0.158, 0.5974, 0.139, 0.6942, 0.3775, 0.6394, 0.3717, 0.6388, 0.3429, 0.6967, 0.3464, 0.6377, 0.2249, 0.6419, 0.2545, 0.6101, 0.2562, 0.606, 0.2379, 0.01631, 0.6574, 0.01631, 0.6373, 0.2037, 0.6373, 0.2037, 0.6574, 0.6967, 0.3464, 0.6388, 0.3429, 0.6424, 0.3137, 0.6985, 0.3162, 0.01631, 0.577, 0.01631, 0.5569, 0.2037, 0.5569, 0.2037, 0.577, 0.6424, 0.3137, 0.6388, 0.3429, 0.6082, 0.3313, 0.6112, 0.3135, 0.6985, 0.3162, 0.6424, 0.3137, 0.64, 0.2845, 0.6991, 0.2845, 0.6991, 0.2845, 0.6991, 0.2536, 0.7109, 0.2251, 0.7328, 0.2033, 0.7612, 0.1915, 0.7921, 0.1915, 0.8206, 0.2033, 0.8424, 0.2251, 0.8542, 0.2536, 0.8542, 0.2845, 0.8424, 0.313, 0.8206, 0.3348, 0.7921, 0.3466, 0.7612, 0.3466, 0.7328, 0.3348, 0.7109, 0.313, 0.01631, 0.7178, 0.01631, 0.6976, 0.2037, 0.6976, 0.2037, 0.7178, 0.7777, 0.9232, 0.777, 0.8831, 0.8194, 0.8871, 0.8189, 0.9199, 0.8935, 0.8874, 0.893, 0.9219, 0.8189, 0.9199, 0.8194, 0.8871, 0.609, 0.8842, 0.6092, 0.9218, 0.487, 0.9215, 0.487, 0.8849, 0.4672, 0.9215, 0.4672, 0.8849, 0.4871, 0.8849, 0.4871, 0.9215, 0.6071, 0.8603, 0.609, 0.8842, 0.487, 0.8849, 0.4863, 0.8648, 0.6071, 0.8603, 0.6091, 0.8842, 0.4871, 0.8849, 0.4863, 0.8648, 0.7847, 0.8173, 0.8194, 0.8871, 0.777, 0.8831, 0.7558, 0.8302, 0.7558, 0.8302, 0.777, 0.8831, 0.69, 0.8836, 0.6834, 0.8509, 0.6834, 0.8509, 0.69, 0.8836, 0.6091, 0.8842, 0.6071, 0.8603, 0.7846, 0.8173, 0.8194, 0.8871, 0.777, 0.8831, 0.7558, 0.8302, 0.7558, 0.8302, 0.777, 0.8831, 0.69, 0.8836, 0.6834, 0.8509, 0.6834, 0.8509, 0.69, 0.8836, 0.609, 0.8842, 0.6071, 0.8603, 0.8194, 0.8871, 0.8189, 0.9199, 0.7777, 0.9232, 0.777, 0.8831, 0.777, 0.8831, 0.7777, 0.9232, 0.6904, 0.9223, 0.69, 0.8836, 0.69, 0.8836, 0.6904, 0.9223, 0.6092, 0.9218, 0.609, 0.8842, 0.4871, 0.9215, 0.4871, 0.8849, 0.6091, 0.8842, 0.6093, 0.9218, 0.6093, 0.9218, 0.6091, 0.8842, 0.69, 0.8836, 0.6905, 0.9223, 0.6905, 0.9223, 0.69, 0.8836, 0.777, 0.8831, 0.7777, 0.9232, 0.6905, 0.9223, 0.6839, 0.955, 0.6074, 0.9458, 0.6093, 0.9218, 0.1097, 0.9022, 0.1103, 0.8966, 0.1467, 0.8966, 0.1487, 0.9023, 0.1103, 0.8966, 0.1097, 0.891, 0.1487, 0.891, 0.1467, 0.8966, 0.7777, 0.9232, 0.7563, 0.9754, 0.6839, 0.955, 0.6905, 0.9223, 0.07056, 0.9023, 0.07365, 0.8966, 0.1103, 0.8966, 0.1097, 0.9022, 0.07365, 0.8966, 0.07059, 0.891, 0.1097, 0.891, 0.1103, 0.8966, 0.8189, 0.9199, 0.7847, 0.9882, 0.7563, 0.9754, 0.7777, 0.9232, 0.04627, 0.9091, 0.04609, 0.8967, 0.07365, 0.8966, 0.07056, 0.9023, 0.04609, 0.8967, 0.04623, 0.8839, 0.07059, 0.891, 0.07365, 0.8966, 0.6904, 0.9223, 0.6839, 0.955, 0.6074, 0.9458, 0.6092, 0.9218, 0.3861, 0.8878, 0.3855, 0.8934, 0.349, 0.8935, 0.347, 0.8878, 0.3855, 0.8934, 0.3861, 0.899, 0.347, 0.8991, 0.349, 0.8935, 0.7777, 0.9232, 0.7563, 0.9754, 0.6839, 0.955, 0.6904, 0.9223, 0.4252, 0.8878, 0.4219, 0.8934, 0.3855, 0.8934, 0.3861, 0.8878, 0.4219, 0.8934, 0.4252, 0.899, 0.3861, 0.899, 0.3855, 0.8934, 0.8189, 0.9199, 0.7847, 0.9882, 0.7563, 0.9754, 0.7777, 0.9232, 0.4422, 0.8878, 0.4378, 0.8934, 0.4219, 0.8934, 0.4252, 0.8878, 0.4378, 0.8934, 0.4422, 0.899, 0.4252, 0.899, 0.4219, 0.8934, 0.6092, 0.9218, 0.6074, 0.9458, 0.4863, 0.9416, 0.487, 0.9215, 0.347, 0.8878, 0.349, 0.8935, 0.2567, 0.8925, 0.2548, 0.8842, 0.349, 0.8935, 0.347, 0.8991, 0.2534, 0.9042, 0.2567, 0.8925, 0.6093, 0.9218, 0.6074, 0.9458, 0.4864, 0.9416, 0.4871, 0.9215, 0.1487, 0.9023, 0.1467, 0.8966, 0.239, 0.8976, 0.2409, 0.9059, 0.1467, 0.8966, 0.1487, 0.891, 0.2423, 0.8859, 0.239, 0.8976, 0.487, 0.8849, 0.487, 0.9215, 0.4672, 0.9215, 0.4672, 0.8849, 0.2423, 0.8859, 0.2548, 0.8842, 0.2567, 0.8925, 0.239, 0.8976, 0.239, 0.8976, 0.2567, 0.8925, 0.2534, 0.9042, 0.2409, 0.9059, 0.8189, 0.9199, 0.8194, 0.8871, 0.8935, 0.8874, 0.893, 0.9219, 0.04627, 0.9091, 0.02074, 0.9083, 0.02434, 0.9014, 0.04609, 0.8967, 0.04609, 0.8967, 0.02434, 0.9014, 0.01532, 0.8931, 0.04623, 0.8839, 0.7778, 0.9232, 0.777, 0.8831, 0.8195, 0.8871, 0.8189, 0.9199, 0.8936, 0.8874, 0.893, 0.922, 0.819, 0.9199, 0.8195, 0.8871, 0.6091, 0.8842, 0.6093, 0.9219, 0.4871, 0.9215, 0.4871, 0.8849, 0.4673, 0.9215, 0.4673, 0.8849, 0.4871, 0.8849, 0.4871, 0.9215, 0.6072, 0.8603, 0.6091, 0.8842, 0.4871, 0.8849, 0.4864, 0.8648, 0.6072, 0.8603, 0.6091, 0.8842, 0.4871, 0.8849, 0.4863, 0.8648, 0.7847, 0.8173, 0.8195, 0.8871, 0.777, 0.8831, 0.7558, 0.8302, 0.7558, 0.8302, 0.777, 0.8831, 0.6901, 0.8836, 0.6834, 0.8509, 0.6834, 0.8509, 0.6901, 0.8836, 0.6091, 0.8842, 0.6072, 0.8603, 0.7847, 0.8173, 0.8195, 0.8871, 0.7771, 0.8831, 0.7558, 0.8303, 0.7558, 0.8303, 0.7771, 0.8831, 0.6901, 0.8836, 0.6834, 0.8509, 0.6834, 0.8509, 0.6901, 0.8836, 0.6091, 0.8842, 0.6072, 0.8603, 0.8195, 0.8871, 0.819, 0.9199, 0.7778, 0.9233, 0.7771, 0.8831, 0.7771, 0.8831, 0.7778, 0.9233, 0.6905, 0.9223, 0.6901, 0.8836, 0.6901, 0.8836, 0.6905, 0.9223, 0.6093, 0.9219, 0.6091, 0.8842, 0.4871, 0.9215, 0.4871, 0.8849, 0.6091, 0.8842, 0.6093, 0.9218, 0.6093, 0.9218, 0.6091, 0.8842, 0.6901, 0.8836, 0.6905, 0.9223, 0.6905, 0.9223, 0.6901, 0.8836, 0.777, 0.8831, 0.7778, 0.9232, 0.6905, 0.9223, 0.6839, 0.955, 0.6074, 0.9458, 0.6093, 0.9218, 0.3861, 0.8878, 0.3855, 0.8934, 0.349, 0.8934, 0.347, 0.8878, 0.3855, 0.8934, 0.3861, 0.899, 0.347, 0.899, 0.349, 0.8934, 0.7778, 0.9232, 0.7564, 0.9754, 0.6839, 0.955, 0.6905, 0.9223, 0.4252, 0.8878, 0.4219, 0.8934, 0.3855, 0.8934, 0.3861, 0.8878, 0.4219, 0.8934, 0.4252, 0.899, 0.3861, 0.899, 0.3855, 0.8934, 0.8189, 0.9199, 0.7847, 0.9882, 0.7564, 0.9754, 0.7778, 0.9232, 0.4422, 0.8878, 0.4378, 0.8934, 0.4219, 0.8934, 0.4252, 0.8878, 0.4378, 0.8934, 0.4422, 0.899, 0.4252, 0.899, 0.4219, 0.8934, 0.6905, 0.9223, 0.6839, 0.9551, 0.6075, 0.9458, 0.6093, 0.9219, 0.1097, 0.9022, 0.1103, 0.8966, 0.1467, 0.8966, 0.1488, 0.9022, 0.1103, 0.8966, 0.1097, 0.891, 0.1487, 0.891, 0.1467, 0.8966, 0.7778, 0.9233, 0.7564, 0.9754, 0.6839, 0.9551, 0.6905, 0.9223, 0.07057, 0.9023, 0.07367, 0.8966, 0.1103, 0.8966, 0.1097, 0.9022, 0.07367, 0.8966, 0.0706, 0.8909, 0.1097, 0.891, 0.1103, 0.8966, 0.819, 0.9199, 0.7848, 0.9882, 0.7564, 0.9754, 0.7778, 0.9233, 0.04628, 0.9091, 0.0461, 0.8967, 0.07367, 0.8966, 0.07057, 0.9023, 0.0461, 0.8967, 0.04624, 0.8839, 0.0706, 0.8909, 0.07367, 0.8966, 0.6093, 0.9219, 0.6075, 0.9458, 0.4864, 0.9416, 0.4871, 0.9215, 0.1488, 0.9022, 0.1467, 0.8966, 0.239, 0.8976, 0.241, 0.9059, 0.1467, 0.8966, 0.1487, 0.891, 0.2423, 0.8859, 0.239, 0.8976, 0.6093, 0.9218, 0.6074, 0.9458, 0.4864, 0.9416, 0.4871, 0.9215, 0.347, 0.8878, 0.349, 0.8934, 0.2567, 0.8924, 0.2548, 0.8841, 0.349, 0.8934, 0.347, 0.899, 0.2535, 0.9041, 0.2567, 0.8924, 0.4871, 0.8849, 0.4871, 0.9215, 0.4673, 0.9215, 0.4673, 0.8849, 0.2535, 0.9041, 0.241, 0.9059, 0.239, 0.8976, 0.2567, 0.8924, 0.2567, 0.8924, 0.239, 0.8976, 0.2423, 0.8859, 0.2548, 0.8841, 0.8189, 0.9199, 0.8195, 0.8871, 0.8935, 0.8874, 0.893, 0.922, 0.01533, 0.8931, 0.04624, 0.8839, 0.0461, 0.8967, 0.02435, 0.9014, 0.02435, 0.9014, 0.0461, 0.8967, 0.04628, 0.9091, 0.02075, 0.9082, 0.04608, 0.8967, 0.02433, 0.9014, 0.01531, 0.8931, 0.04622, 0.8839, 0.04626, 0.9091, 0.02073, 0.9082, 0.02433, 0.9014, 0.04608, 0.8967, 0.8188, 0.9198, 0.8194, 0.887, 0.8935, 0.8873, 0.8929, 0.9219, 0.239, 0.8976, 0.2567, 0.8925, 0.2534, 0.9041, 0.2409, 0.9059, 0.2423, 0.8859, 0.2548, 0.8841, 0.2567, 0.8925, 0.239, 0.8976, 0.487, 0.8848, 0.487, 0.9214, 0.4672, 0.9214, 0.4672, 0.8848, 0.1467, 0.8966, 0.1487, 0.891, 0.2423, 0.8859, 0.239, 0.8976, 0.1487, 0.9022, 0.1467, 0.8966, 0.239, 0.8976, 0.2409, 0.9059, 0.6092, 0.9218, 0.6073, 0.9457, 0.4863, 0.9415, 0.487, 0.9214, 0.349, 0.8934, 0.347, 0.899, 0.2534, 0.9041, 0.2567, 0.8925, 0.347, 0.8878, 0.349, 0.8934, 0.2567, 0.8925, 0.2548, 0.8841, 0.6092, 0.9218, 0.6074, 0.9457, 0.4863, 0.9415, 0.487, 0.9214, 0.4377, 0.8934, 0.4422, 0.899, 0.4251, 0.899, 0.4219, 0.8934, 0.4422, 0.8878, 0.4377, 0.8934, 0.4219, 0.8934, 0.4251, 0.8878, 0.8189, 0.9198, 0.7847, 0.9881, 0.7563, 0.9753, 0.7777, 0.9232, 0.4219, 0.8934, 0.4251, 0.899, 0.3861, 0.899, 0.3855, 0.8934, 0.4251, 0.8878, 0.4219, 0.8934, 0.3855, 0.8934, 0.3861, 0.8878, 0.7777, 0.9232, 0.7563, 0.9753, 0.6838, 0.955, 0.6904, 0.9222, 0.3855, 0.8934, 0.3861, 0.899, 0.347, 0.899, 0.349, 0.8934, 0.3861, 0.8878, 0.3855, 0.8934, 0.349, 0.8934, 0.347, 0.8878, 0.6904, 0.9222, 0.6838, 0.955, 0.6074, 0.9457, 0.6092, 0.9218, 0.04608, 0.8967, 0.04622, 0.8839, 0.07058, 0.891, 0.07364, 0.8966, 0.04626, 0.9091, 0.04608, 0.8967, 0.07364, 0.8966, 0.07055, 0.9023, 0.8188, 0.9198, 0.7846, 0.9881, 0.7563, 0.9753, 0.7777, 0.9231, 0.07364, 0.8966, 0.07058, 0.891, 0.1096, 0.891, 0.1102, 0.8966, 0.07055, 0.9023, 0.07364, 0.8966, 0.1102, 0.8966, 0.1096, 0.9022, 0.7777, 0.9231, 0.7563, 0.9753, 0.6838, 0.955, 0.6904, 0.9222, 0.1102, 0.8966, 0.1096, 0.891, 0.1487, 0.891, 0.1467, 0.8966, 0.1096, 0.9022, 0.1102, 0.8966, 0.1467, 0.8966, 0.1487, 0.9022, 0.6904, 0.9222, 0.6838, 0.955, 0.6073, 0.9457, 0.6092, 0.9218, 0.6904, 0.9222, 0.69, 0.8835, 0.7769, 0.883, 0.7777, 0.9231, 0.6092, 0.9218, 0.609, 0.8841, 0.69, 0.8835, 0.6904, 0.9222, 0.487, 0.9214, 0.487, 0.8848, 0.609, 0.8841, 0.6092, 0.9218, 0.69, 0.8835, 0.6904, 0.9222, 0.6092, 0.9218, 0.609, 0.8841, 0.777, 0.883, 0.7777, 0.9232, 0.6904, 0.9222, 0.69, 0.8835, 0.8194, 0.887, 0.8189, 0.9198, 0.7777, 0.9232, 0.777, 0.883, 0.6833, 0.8508, 0.69, 0.8835, 0.609, 0.8841, 0.6071, 0.8602, 0.7557, 0.8302, 0.777, 0.883, 0.69, 0.8835, 0.6833, 0.8508, 0.7846, 0.8172, 0.8194, 0.887, 0.777, 0.883, 0.7557, 0.8302, 0.6833, 0.8508, 0.69, 0.8835, 0.609, 0.8841, 0.6071, 0.8602, 0.7557, 0.8302, 0.7769, 0.883, 0.69, 0.8835, 0.6833, 0.8508, 0.7846, 0.8172, 0.8194, 0.887, 0.7769, 0.883, 0.7557, 0.8302, 0.6071, 0.8602, 0.609, 0.8841, 0.487, 0.8848, 0.4862, 0.8647, 0.6071, 0.8602, 0.609, 0.8841, 0.487, 0.8848, 0.4863, 0.8647, 0.4672, 0.9214, 0.4672, 0.8848, 0.487, 0.8848, 0.487, 0.9214, 0.609, 0.8841, 0.6092, 0.9218, 0.487, 0.9214, 0.487, 0.8848, 0.8935, 0.8874, 0.8929, 0.9219, 0.8189, 0.9198, 0.8194, 0.887, 0.7777, 0.9231, 0.7769, 0.883, 0.8194, 0.887, 0.8188, 0.9198, 0.7888, 0.563, 0.7066, 0.5567, 0.705, 0.5553, 0.7911, 0.5611, 0.8022, 0.1333, 0.6927, 0.1333, 0.6927, 0.01116, 0.8022, 0.01116, 0.8491, 0.1333, 0.8022, 0.1333, 0.8022, 0.01116, 0.8491, 0.01116, 0.9412, 0.1333, 0.8491, 0.1333, 0.8491, 0.01116, 0.9412, 0.01116, 0.6799, 0.6581, 0.79, 0.6596, 0.7894, 0.7116, 0.6792, 0.7101, 0.7066, 0.5567, 0.7055, 0.597, 0.6799, 0.6581, 0.705, 0.5553, 0.7055, 0.597, 0.78, 0.6069, 0.79, 0.6596, 0.6799, 0.6581, 0.78, 0.6069, 0.7888, 0.563, 0.7911, 0.5611, 0.79, 0.6596, 0.8271, 0.6672, 0.8215, 0.566, 0.9298, 0.5668, 0.9068, 0.673, 0.79, 0.6596, 0.7911, 0.5611, 0.8215, 0.566, 0.8271, 0.6672, 0.705, 0.5553, 0.669, 0.5509, 0.689, 0.4849, 0.7203, 0.4971, 0.705, 0.5553, 0.6799, 0.6581, 0.6405, 0.6584, 0.669, 0.5509, 0.7203, 0.4971, 0.689, 0.4849, 0.705, 0.4113, 0.7391, 0.4134, 0.9298, 0.5668, 0.8215, 0.566, 0.8264, 0.5039, 0.9159, 0.4982, 0.7911, 0.5611, 0.705, 0.5553, 0.7203, 0.4971, 0.7951, 0.5061, 0.8215, 0.566, 0.7911, 0.5611, 0.7951, 0.5061, 0.8264, 0.5039, 0.8004, 0.4204, 0.7391, 0.4134, 0.7431, 0.3786, 0.8044, 0.3856, 0.9159, 0.4982, 0.8264, 0.5039, 0.8333, 0.4283, 0.8955, 0.4227, 0.8264, 0.5039, 0.7951, 0.5061, 0.8004, 0.4204, 0.8333, 0.4283, 0.7951, 0.5061, 0.7203, 0.4971, 0.7391, 0.4134, 0.8004, 0.4204, 0.1784, 0.1984, 0.1263, 0.1984, 0.1263, 0.1592, 0.1784, 0.1592, 0.1263, 0.3843, 0.1263, 0.2922, 0.1784, 0.2922, 0.1784, 0.3843, 0.1263, 0.4312, 0.1263, 0.3843, 0.1784, 0.3843, 0.1784, 0.4312, 0.1263, 0.478, 0.1263, 0.4312, 0.1784, 0.4312, 0.1784, 0.478, 0.01223, 0.5238, 0.01223, 0.477, 0.1067, 0.477, 0.1067, 0.5238, 0.01223, 0.477, 0.01223, 0.4301, 0.1067, 0.4301, 0.1067, 0.477, 0.8961, 0.7645, 0.8961, 0.8166, 0.8325, 0.8166, 0.8325, 0.7645, 0.8182, 0.728, 0.9104, 0.728, 0.8961, 0.7645, 0.8325, 0.7645, 0.1263, 0.478, 0.1784, 0.478, 0.1784, 0.5172, 0.1263, 0.5172, 0.9104, 0.8531, 0.8182, 0.8531, 0.8325, 0.8166, 0.8961, 0.8166, 0.9482, 0.1981, 0.9102, 0.1981, 0.9169, 0.1907, 0.9415, 0.1907, 0.9814, 0.2994, 0.9624, 0.2994, 0.9624, 0.2501, 0.9814, 0.2501, 0.3147, 0.4739, 0.3132, 0.5023, 0.3013, 0.501, 0.3031, 0.4738, 0.9102, 0.1981, 0.9046, 0.1558, 0.9132, 0.1632, 0.9169, 0.1907, 0.9814, 0.3558, 0.9624, 0.3298, 0.9624, 0.2994, 0.9814, 0.2994, 0.3031, 0.4738, 0.3013, 0.501, 0.29, 0.5004, 0.2908, 0.4719, 0.701, 0.795, 0.701, 0.7646, 0.7287, 0.7646, 0.7287, 0.795, 0.9132, 0.4223, 0.9132, 0.3993, 0.9624, 0.3993, 0.9624, 0.4223, 0.2908, 0.4719, 0.29, 0.5004, 0.2787, 0.5008, 0.2786, 0.4735, 0.9046, 0.2707, 0.9102, 0.2285, 0.9169, 0.2359, 0.9132, 0.2633, 0.8943, 0.3558, 0.9132, 0.3298, 0.9132, 0.3993, 0.8943, 0.4123, 0.2786, 0.4735, 0.2787, 0.5008, 0.2671, 0.5018, 0.2668, 0.4735, 0.9482, 0.2285, 0.9538, 0.2707, 0.9452, 0.2633, 0.9415, 0.2359, 0.475, 0.3195, 0.47, 0.3195, 0.47, 0.3145, 0.475, 0.3145, 0.2668, 0.4735, 0.2671, 0.5018, 0.2127, 0.5052, 0.2116, 0.4727, 0.9538, 0.2707, 0.9046, 0.2707, 0.9132, 0.2633, 0.9452, 0.2633, 0.465, 0.3191, 0.4611, 0.3547, 0.4536, 0.3536, 0.4601, 0.3184, 0.3013, 0.501, 0.3031, 0.5058, 0.29, 0.5058, 0.29, 0.5004, 0.669, 0.795, 0.669, 0.7646, 0.701, 0.7646, 0.701, 0.795, 0.47, 0.3195, 0.4687, 0.3552, 0.4611, 0.3547, 0.465, 0.3191, 0.3147, 0.4739, 0.318, 0.4699, 0.3328, 0.4694, 0.333, 0.4731, 0.8675, 0.2285, 0.8675, 0.1981, 0.9102, 0.1981, 0.9102, 0.2285, 0.2786, 0.4735, 0.2762, 0.4689, 0.2889, 0.4666, 0.2908, 0.4719, 0.3031, 0.4738, 0.3055, 0.4693, 0.318, 0.4699, 0.3147, 0.4739, 0.9102, 0.2285, 0.9482, 0.2285, 0.9415, 0.2359, 0.9169, 0.2359, 0.2787, 0.5008, 0.2769, 0.5055, 0.2641, 0.5058, 0.2671, 0.5018, 0.2671, 0.5018, 0.2641, 0.5058, 0.2129, 0.5088, 0.2127, 0.5052, 0.9538, 0.1558, 0.9482, 0.1981, 0.9415, 0.1907, 0.9452, 0.1632, 0.3132, 0.5023, 0.3162, 0.5065, 0.3031, 0.5058, 0.3013, 0.501, 0.2908, 0.4719, 0.2929, 0.4666, 0.3055, 0.4693, 0.3031, 0.4738, 0.9482, 0.2285, 0.9102, 0.2285, 0.9102, 0.1981, 0.9482, 0.1981, 0.475, 0.3195, 0.4763, 0.3552, 0.4687, 0.3552, 0.47, 0.3195, 0.29, 0.5004, 0.29, 0.5058, 0.2769, 0.5055, 0.2787, 0.5008, 0.9814, 0.4123, 0.9624, 0.3993, 0.9624, 0.3298, 0.9814, 0.3558, 0.4601, 0.3184, 0.4536, 0.3536, 0.4462, 0.3519, 0.4553, 0.3173, 0.3162, 0.5065, 0.3316, 0.508, 0.3292, 0.5394, 0.3139, 0.5383, 0.8943, 0.2994, 0.9132, 0.2994, 0.9132, 0.3298, 0.8943, 0.3558, 0.2668, 0.4735, 0.2635, 0.4696, 0.2762, 0.4689, 0.2786, 0.4735, 0.2645, 0.5367, 0.2143, 0.5387, 0.2129, 0.5088, 0.2641, 0.5058, 0.9908, 0.1981, 0.9908, 0.2285, 0.9482, 0.2285, 0.9482, 0.1981, 0.332, 0.5043, 0.3316, 0.508, 0.3162, 0.5065, 0.3132, 0.5023, 0.2766, 0.5367, 0.2645, 0.5367, 0.2641, 0.5058, 0.2769, 0.5055, 0.2889, 0.5369, 0.2766, 0.5367, 0.2769, 0.5055, 0.29, 0.5058, 0.2116, 0.4727, 0.2116, 0.4689, 0.2635, 0.4696, 0.2668, 0.4735, 0.3013, 0.5375, 0.2889, 0.5369, 0.29, 0.5058, 0.3031, 0.5058, 0.9046, 0.1558, 0.9538, 0.1558, 0.9452, 0.1632, 0.9132, 0.1632, 0.9624, 0.3993, 0.9132, 0.3993, 0.9132, 0.3298, 0.9624, 0.3298, 0.3132, 0.5023, 0.3147, 0.4739, 0.333, 0.4731, 0.332, 0.5043, 0.3139, 0.5383, 0.3013, 0.5375, 0.3031, 0.5058, 0.3162, 0.5065, 0.6412, 0.795, 0.6166, 0.795, 0.6166, 0.7646, 0.6412, 0.7646, 0.669, 0.795, 0.6412, 0.795, 0.6412, 0.7646, 0.669, 0.7646, 0.4398, 0.6679, 0.4818, 0.6679, 0.4818, 0.8533, 0.4398, 0.8533, 0.3585, 0.6679, 0.4398, 0.6679, 0.4398, 0.8533, 0.3585, 0.8533, 0.4398, 0.6105, 0.3585, 0.6105, 0.3585, 0.6023, 0.4398, 0.6023, 0.4398, 0.6187, 0.3585, 0.6187, 0.3585, 0.6105, 0.4398, 0.6105, 0.4398, 0.6269, 0.3585, 0.6269, 0.3585, 0.6187, 0.4398, 0.6187, 0.4398, 0.6351, 0.3585, 0.6351, 0.3585, 0.6269, 0.4398, 0.6269, 0.4398, 0.6433, 0.3585, 0.6433, 0.3585, 0.6351, 0.4398, 0.6351, 0.4398, 0.6515, 0.3585, 0.6515, 0.3585, 0.6433, 0.4398, 0.6433, 0.4398, 0.6597, 0.3585, 0.6597, 0.3585, 0.6515, 0.4398, 0.6515, 0.4398, 0.6679, 0.3585, 0.6679, 0.3585, 0.6597, 0.4398, 0.6597, 0.4818, 0.6679, 0.5632, 0.6679, 0.5632, 0.8533, 0.4818, 0.8533, 0.3165, 0.6679, 0.3585, 0.6679, 0.3585, 0.8533, 0.3165, 0.8533, 0.3165, 0.6679, 0.3181, 0.6599, 0.3226, 0.653, 0.3294, 0.6485, 0.3375, 0.6469, 0.3455, 0.6485, 0.3523, 0.653, 0.3569, 0.6599, 0.3585, 0.6679, 0.4802, 0.6599, 0.4818, 0.6679, 0.4398, 0.6679, 0.4414, 0.6599, 0.446, 0.653, 0.4528, 0.6485, 0.4608, 0.6469, 0.4689, 0.6485, 0.4757, 0.653])
me_mesh_id6.materials.append(mat_material_001)
me_mesh_id6.use_remesh_preserve_volume = False
me_mesh_id6.use_remesh_preserve_attributes = False
me_mesh_id6.use_mirror_vertex_groups = False
me_mesh_id6.update()
me_mesh_id6.normals_split_custom_set([tuple(v) for v in zip(*[iter([-0.5831, -0.6213, -0.5234, -0.8842, -0.357, -0.3013, -0.8842, -0.357, 0.3013, -0.5831, -0.6213, 0.5234, -1.435e-06, 0.7699, -0.6381, 4.6e-06, 0.7699, 0.6381, -0.8819, 0.3629, 0.3008, -0.8819, 0.3629, -0.3008, -0.2095, 0.02519, -0.9775, -1.435e-06, 0.7699, -0.6381, -0.8819, 0.3629, -0.3008, -0.7491, 0.005987, -0.6624, -0.8842, -0.357, 0.3013, -0.8842, -0.357, -0.3013, -0.6616, -0.2824, -0.6946, -0.6616, -0.2824, 0.6946, 4.96e-06, 1.931e-08, 1.0, 3.385e-06, 0.7699, 0.6381, 3.396e-06, 0.7699, 0.6381, -0.2769, -0.2559, 0.9262, -0.2769, -0.2559, -0.9262, -0.7054, -0.1369, -0.6955, -0.7054, -0.1369, 0.6955, -0.2769, -0.2559, 0.9262, -0.2769, -0.2559, 0.9262, 3.396e-06, 0.7699, 0.6381, 0.2292, 0.5801, 0.7816, -0.001154, -0.6381, 0.7699, 0.2526, -0.4556, 0.8536, 4.96e-06, 1.931e-08, 1.0, -0.2769, -0.2559, 0.9262, -0.7054, -0.1369, 0.6955, -0.7491, 0.005986, 0.6624, -0.8842, -0.357, 0.3013, -0.6616, -0.2824, 0.6946, -0.6694, 0.006644, 0.7429, -0.5831, -0.6213, -0.5234, -0.2095, 0.02519, -0.9775, -0.7491, 0.005987, -0.6624, -0.8842, -0.357, -0.3013, 0.2526, -0.4556, -0.8536, -4.958e-06, -3.089e-07, -1.0, -0.2097, 0.02035, -0.9776, -0.6758, -0.3944, -0.6227, -0.5831, -0.6213, 0.5234, -0.2095, 0.02519, 0.9775, -0.2097, 0.02035, 0.9776, -0.6758, -0.3945, 0.6227, -0.2095, 0.02519, 0.9775, 4.6e-06, 0.7699, 0.6381, 4.636e-06, 0.7699, 0.6381, -0.2097, 0.02035, 0.9776, -4.958e-06, -3.089e-07, -1.0, -2.916e-06, 0.7699, -0.6381, -1.474e-06, 0.7699, -0.6381, -0.2097, 0.02035, -0.9776, -2.916e-06, 0.7699, -0.6381, 3.385e-06, 0.7699, 0.6381, 4.636e-06, 0.7699, 0.6381, -1.474e-06, 0.7699, -0.6381, 0.2526, -0.4556, -0.8536, -0.6758, -0.3944, -0.6227, -0.6758, -0.3945, 0.6227, 0.2526, -0.4556, 0.8536, -0.7491, 0.005986, 0.6624, -0.8819, 0.3629, 0.3008, 4.6e-06, 0.7699, 0.6381, -0.2095, 0.02519, 0.9775, -0.8842, -0.357, 0.3013, -0.7491, 0.005986, 0.6624, -0.2095, 0.02519, 0.9775, -0.5831, -0.6213, 0.5234, -0.6758, -0.3944, -0.6227, -0.2097, 0.02035, -0.9776, -0.2095, 0.02519, -0.9775, -0.5831, -0.6213, -0.5234, -0.2097, 0.02035, -0.9776, -1.474e-06, 0.7699, -0.6381, -1.435e-06, 0.7699, -0.6381, -0.2095, 0.02519, -0.9775, -1.474e-06, 0.7699, -0.6381, 4.636e-06, 0.7699, 0.6381, 4.6e-06, 0.7699, 0.6381, -1.435e-06, 0.7699, -0.6381, -0.6758, -0.3944, -0.6227, -0.5831, -0.6213, -0.5234, -0.5831, -0.6213, 0.5234, -0.6758, -0.3945, 0.6227, -0.5878, 0.623, -0.5161, -0.5878, 0.6228, 0.5163, 0.1698, 0.7411, 0.6496, 0.1697, 0.7416, -0.649, -0.6694, 0.006644, 0.7429, -0.6616, -0.2824, 0.6946, 0.6616, -0.2824, 0.6946, 0.6693, 0.006999, 0.7429, -0.8819, 0.3629, -0.3008, -0.8819, 0.3629, 0.3008, -0.5878, 0.6228, 0.5163, -0.5878, 0.623, -0.5161, -0.8819, 0.3629, 0.3008, -0.7491, 0.005986, 0.6624, -0.6694, 0.006644, 0.7429, -0.5878, 0.6228, 0.5163, -0.7491, 0.005987, -0.6624, -0.8819, 0.3629, -0.3008, -0.5878, 0.623, -0.5161, -0.6694, 0.006779, -0.7428, -0.8842, -0.357, -0.3013, -0.7491, 0.005987, -0.6624, -0.6694, 0.006779, -0.7428, -0.6616, -0.2824, -0.6946, 0.6695, 0.006427, -0.7428, 0.4629, -0.06509, -0.884, 0.4631, -0.06558, 0.8839, 0.6693, 0.006999, 0.7429, 0.6616, -0.2824, -0.6946, 0.6695, 0.006427, -0.7428, 0.6693, 0.006999, 0.7429, 0.6616, -0.2824, 0.6946, -0.6694, 0.006779, -0.7428, 0.4629, -0.06509, -0.884, 0.6695, 0.006427, -0.7428, -0.6616, -0.2824, -0.6946, -0.6694, 0.006779, -0.7428, 0.6695, 0.006427, -0.7428, 0.6616, -0.2824, -0.6946, -0.5878, 0.6228, 0.5163, -0.6694, 0.006644, 0.7429, 0.4631, -0.06558, 0.8839, 0.1698, 0.7411, 0.6496, 0.6616, -0.2824, -0.6946, 0.6616, -0.2824, 0.6946, 0.6672, -0.5305, 0.5229, 0.6672, -0.5305, -0.5229, 0.6649, -0.5584, 0.4962, 0.6649, -0.5578, -0.4968, 0.7122, 0.5815, -0.3932, 0.7121, 0.5811, 0.394, 0.4631, -0.06558, 0.8839, -0.6694, 0.006644, 0.7429, 0.6693, 0.006999, 0.7429, 0.4629, -0.06509, -0.884, -0.6694, 0.006779, -0.7428, -0.5878, 0.623, -0.5161, 0.1697, 0.7416, -0.649, 0.1698, 0.7411, 0.6496, 0.4631, -0.06558, 0.8839, 0.6649, -0.5584, 0.4962, 0.7121, 0.5811, 0.394, 0.4631, -0.06558, 0.8839, 0.4629, -0.06509, -0.884, 0.6649, -0.5578, -0.4968, 0.6649, -0.5584, 0.4962, 0.1697, 0.7416, -0.649, 0.1698, 0.7411, 0.6496, 0.7121, 0.5811, 0.394, 0.7122, 0.5815, -0.3932, 0.4629, -0.06509, -0.884, 0.1697, 0.7416, -0.649, 0.7122, 0.5815, -0.3932, 0.6649, -0.5578, -0.4968, -0.6672, -0.5305, -0.5229, 0.6672, -0.5305, -0.5229, 0.6472, -0.7295, -0.2214, -0.6472, -0.7295, -0.2214, -0.6616, -0.2824, -0.6946, 0.6616, -0.2824, -0.6946, 0.6672, -0.5305, -0.5229, -0.6672, -0.5305, -0.5229, 0.6616, -0.2824, 0.6946, -0.6616, -0.2824, 0.6946, -0.6672, -0.5305, 0.5229, 0.6672, -0.5305, 0.5229, -0.6616, -0.2824, 0.6946, -0.6616, -0.2824, -0.6946, -0.6672, -0.5305, -0.5229, -0.6672, -0.5305, 0.5229, -0.6472, -0.7295, 0.2214, -0.6472, -0.7295, -0.2214, 0.6472, -0.7295, -0.2214, 0.6472, -0.7295, 0.2214, 0.6672, -0.5305, 0.5229, -0.6672, -0.5305, 0.5229, -0.6472, -0.7295, 0.2214, 0.6472, -0.7295, 0.2214, 0.6672, -0.5305, -0.5229, 0.6672, -0.5305, 0.5229, 0.6472, -0.7295, 0.2214, 0.6472, -0.7295, -0.2214, -0.6672, -0.5305, 0.5229, -0.6672, -0.5305, -0.5229, -0.6472, -0.7295, -0.2214, -0.6472, -0.7295, 0.2214, 0.7538, -0.6071, -0.2515, 0.7538, -0.4647, -0.4647, 0.6657, -0.5276, -0.5276, 0.6657, -0.6894, -0.2856, 0.6657, 9.383e-08, 0.7462, 0.6657, -0.2856, 0.6894, 0.7538, -0.2515, 0.6071, 0.7538, 9.657e-08, 0.6571, -0.6657, 0.7462, 4.042e-07, 0.6657, 0.7462, -5.269e-07, 0.6657, 0.6894, -0.2856, -0.6657, 0.6894, -0.2856, 0.7538, -7.627e-08, -0.6571, 0.7538, 0.2515, -0.6071, 0.6657, 0.2856, -0.6894, 0.6657, 3.753e-07, -0.7462, 0.6657, -0.6894, 0.2856, 0.6657, -0.7462, -4.475e-07, 0.7538, -0.6571, 3.877e-07, 0.7538, -0.6071, 0.2515, -0.6657, 0.6894, -0.2856, 0.6657, 0.6894, -0.2856, 0.6657, 0.5276, -0.5276, -0.6657, 0.5276, -0.5276, 0.7538, 0.2515, 0.6071, 0.7538, 9.657e-08, 0.6571, 0.6657, 6.216e-07, 0.7462, 0.6657, 0.2856, 0.6894, 0.6657, -0.5276, -0.5276, 0.6657, -0.2856, -0.6894, 0.7538, -0.2515, -0.6071, 0.7538, -0.4647, -0.4647, -0.6657, 0.5276, -0.5276, 0.6657, 0.5276, -0.5276, 0.6657, 0.2856, -0.6894, -0.6657, 0.2856, -0.6894, 0.7538, 0.2515, -0.6071, 0.7538, 0.4647, -0.4647, 0.6657, 0.5276, -0.5276, 0.6657, 0.2856, -0.6894, 0.6657, 0.2856, -0.6894, 0.6657, 0.5276, -0.5276, 0.7538, 0.4647, -0.4647, 0.7538, 0.2515, -0.6071, -0.6657, 0.2856, -0.6894, 0.6657, 0.2856, -0.6894, 0.6657, 1.443e-08, -0.7462, -0.6657, 2.636e-08, -0.7462, 0.7538, -0.4647, -0.4647, 0.7538, -0.2515, -0.6071, 0.6657, -0.2856, -0.6894, 0.6657, -0.5276, -0.5276, 0.6657, 0.2856, 0.6894, 0.6657, 9.383e-08, 0.7462, 0.7538, 9.657e-08, 0.6571, 0.7538, 0.2515, 0.6071, -0.6657, 2.636e-08, -0.7462, 0.6657, 1.443e-08, -0.7462, 0.6657, -0.2856, -0.6894, -0.6657, -0.2856, -0.6894, 0.7538, -0.6071, 0.2515, 0.7538, -0.6571, 3.877e-07, 0.6657, -0.7462, -4.98e-07, 0.6657, -0.6894, 0.2856, 0.6657, -0.5276, 0.5276, 0.6657, -0.6894, 0.2856, 0.7538, -0.6071, 0.2515, 0.7538, -0.4647, 0.4647, -0.6657, -0.2856, -0.6894, 0.6657, -0.2856, -0.6894, 0.6657, -0.5276, -0.5276, -0.6657, -0.5276, -0.5276, 0.7538, 9.657e-08, 0.6571, 0.7538, -0.2515, 0.6071, 0.6657, -0.2856, 0.6894, 0.6657, 6.216e-07, 0.7462, 0.6657, -0.6894, -0.2856, 0.6657, -0.5276, -0.5276, 0.7538, -0.4647, -0.4647, 0.7538, -0.6071, -0.2515, -0.6657, -0.5276, -0.5276, 0.6657, -0.5276, -0.5276, 0.6657, -0.6894, -0.2856, -0.6657, -0.6894, -0.2856, 0.7538, 0.6071, 0.2515, 0.7538, 0.4647, 0.4647, 0.6657, 0.5276, 0.5276, 0.6657, 0.6894, 0.2856, 0.6657, 1.443e-08, -0.7462, 0.6657, 0.2856, -0.6894, 0.7538, 0.2515, -0.6071, 0.7538, -7.627e-08, -0.6571, -0.6657, -0.6894, -0.2856, 0.6657, -0.6894, -0.2856, 0.6657, -0.7462, -4.475e-07, -0.6657, -0.7462, 4.98e-07, 0.7538, 0.4647, -0.4647, 0.7538, 0.6071, -0.2515, 0.6657, 0.6894, -0.2856, 0.6657, 0.5276, -0.5276, 0.6657, 0.6894, -0.2856, 0.6657, 0.7462, -5.269e-07, 0.7538, 0.6571, 3.686e-07, 0.7538, 0.6071, -0.2515, -0.6657, -0.7462, 4.98e-07, 0.6657, -0.7462, -4.475e-07, 0.6657, -0.6894, 0.2856, -0.6657, -0.6894, 0.2856, 0.7538, -0.2515, -0.6071, 0.7538, -7.627e-08, -0.6571, 0.6657, 3.753e-07, -0.7462, 0.6657, -0.2856, -0.6894, 0.6657, 0.7462, -5.269e-07, 0.6657, 0.6894, 0.2856, 0.7538, 0.6071, 0.2515, 0.7538, 0.6571, 3.686e-07, -0.6657, -0.6894, 0.2856, 0.6657, -0.6894, 0.2856, 0.6657, -0.5276, 0.5276, -0.6657, -0.5276, 0.5276, 0.7538, -0.6571, 3.877e-07, 0.7538, -0.6071, -0.2515, 0.6657, -0.6894, -0.2856, 0.6657, -0.7462, -4.98e-07, 0.6657, 0.5276, 0.5276, 0.6657, 0.2856, 0.6894, 0.7538, 0.2515, 0.6071, 0.7538, 0.4647, 0.4647, -0.6657, -0.5276, 0.5276, 0.6657, -0.5276, 0.5276, 0.6657, -0.2856, 0.6894, -0.6657, -0.2856, 0.6894, 0.7538, 0.6571, 3.686e-07, 0.7538, 0.6071, 0.2515, 0.6657, 0.6894, 0.2856, 0.6657, 0.7462, -5.269e-07, 0.6657, -0.2856, 0.6894, 0.6657, -0.5276, 0.5276, 0.7538, -0.4647, 0.4647, 0.7538, -0.2515, 0.6071, -0.6657, -0.2856, 0.6894, 0.6657, -0.2856, 0.6894, 0.6657, 9.383e-08, 0.7462, -0.6657, 1.346e-07, 0.7462, 0.7538, -0.2515, 0.6071, 0.7538, -0.4647, 0.4647, 0.6657, -0.5276, 0.5276, 0.6657, -0.2856, 0.6894, 0.6657, -0.7462, -4.475e-07, 0.6657, -0.6894, -0.2856, 0.7538, -0.6071, -0.2515, 0.7538, -0.6571, 3.877e-07, -0.6657, 1.346e-07, 0.7462, 0.6657, 9.383e-08, 0.7462, 0.6657, 0.2856, 0.6894, -0.6657, 0.2856, 0.6894, 0.6657, 0.6894, -0.2856, 0.6657, 0.7462, -5.269e-07, 0.6657, 0.6894, 0.2856, 0.6657, 0.5276, 0.5276, 0.6657, 0.2856, 0.6894, 0.6657, 6.216e-07, 0.7462, 0.6657, -0.2856, 0.6894, 0.6657, -0.5276, 0.5276, 0.6657, -0.6894, 0.2856, 0.6657, -0.7462, -4.98e-07, 0.6657, -0.6894, -0.2856, 0.6657, -0.5276, -0.5276, 0.6657, -0.2856, -0.6894, 0.6657, 3.753e-07, -0.7462, 0.6657, 0.2856, -0.6894, 0.6657, 0.5276, -0.5276, 0.6657, -0.2856, -0.6894, 0.6657, 1.443e-08, -0.7462, 0.7538, -7.627e-08, -0.6571, 0.7538, -0.2515, -0.6071, -0.6657, 0.2856, 0.6894, 0.6657, 0.2856, 0.6894, 0.6657, 0.5276, 0.5276, -0.6657, 0.5276, 0.5276, 0.6657, 0.5276, -0.5276, 0.6657, 0.6894, -0.2856, 0.7538, 0.6071, -0.2515, 0.7538, 0.4647, -0.4647, 0.7538, 0.4647, 0.4647, 0.7538, 0.2515, 0.6071, 0.6657, 0.2856, 0.6894, 0.6657, 0.5276, 0.5276, -0.6657, 0.5276, 0.5276, 0.6657, 0.5276, 0.5276, 0.6657, 0.6894, 0.2856, -0.6657, 0.6894, 0.2856, 0.7538, -0.4647, 0.4647, 0.7538, -0.6071, 0.2515, 0.6657, -0.6894, 0.2856, 0.6657, -0.5276, 0.5276, 0.6657, 0.6894, 0.2856, 0.6657, 0.5276, 0.5276, 0.7538, 0.4647, 0.4647, 0.7538, 0.6071, 0.2515, -0.6657, 0.6894, 0.2856, 0.6657, 0.6894, 0.2856, 0.6657, 0.7462, -5.269e-07, -0.6657, 0.7462, 4.042e-07, -0.6657, 0.7462, 4.042e-07, -0.6657, 0.6894, -0.2856, -0.6657, 0.5276, -0.5276, -0.6657, 0.2856, -0.6894, -0.6657, 2.636e-08, -0.7462, -0.6657, -0.2856, -0.6894, -0.6657, -0.5276, -0.5276, -0.6657, -0.6894, -0.2856, -0.6657, -0.7462, 4.98e-07, -0.6657, -0.6894, 0.2856, -0.6657, -0.5276, 0.5276, -0.6657, -0.2856, 0.6894, -0.6657, 1.346e-07, 0.7462, -0.6657, 0.2856, 0.6894, -0.6657, 0.5276, 0.5276, -0.6657, 0.6894, 0.2856, 0.7538, 0.6071, -0.2515, 0.7538, 0.6571, 3.686e-07, 0.6657, 0.7462, -5.269e-07, 0.6657, 0.6894, -0.2856, 0.2841, -0.7498, 0.5976, 0.2841, 0.7498, 0.5976, -0.3799, 0.5444, 0.7479, -0.3799, -0.5444, 0.7479, -0.6594, -0.6486, 0.3801, -0.6594, 0.6486, 0.3801, -0.3799, 0.5444, -0.7479, -0.3799, -0.5444, -0.7479, 0.05105, -0.7169, -0.6953, 0.05105, 0.7169, -0.6953, 0.5852, 0.5789, -0.5678, 0.5852, -0.5789, -0.5678, 0.654, -0.6317, -0.4162, 0.654, 0.6317, -0.4162, 0.5852, 0.5789, 0.5678, 0.5852, -0.5789, 0.5678, 1.495e-06, -0.9378, 0.3473, 0.05105, -0.7169, -0.6953, 0.5852, -0.5789, -0.5678, 0.654, -0.6317, 0.4162, -1.489e-06, 0.9378, -0.3473, 0.05106, 0.7169, 0.6953, 0.5852, 0.5789, 0.5678, 0.654, 0.6317, -0.4162, -0.6594, 0.6486, -0.3801, -0.3799, 0.5444, 0.7479, 0.2841, 0.7498, 0.5976, -0.00301, 0.9384, -0.3457, -0.00301, 0.9384, -0.3457, 0.2841, 0.7498, 0.5976, 0.1361, 0.7262, 0.6738, -1.489e-06, 0.9378, -0.3473, -1.489e-06, 0.9378, -0.3473, 0.1361, 0.7262, 0.6738, 0.05106, 0.7169, 0.6953, -1.489e-06, 0.9378, -0.3473, -0.6594, -0.6486, 0.3801, -0.3799, -0.5444, -0.7479, 0.2841, -0.7498, -0.5976, -0.003007, -0.9384, 0.3457, -0.003007, -0.9384, 0.3457, 0.2841, -0.7498, -0.5976, 0.1361, -0.7262, -0.6738, 1.501e-06, -0.9378, 0.3473, 1.501e-06, -0.9378, 0.3473, 0.1361, -0.7262, -0.6738, 0.05105, -0.7169, -0.6953, 1.495e-06, -0.9378, 0.3473, -0.3799, -0.5444, -0.7479, -0.3799, 0.5444, -0.7479, 0.2841, 0.7498, -0.5976, 0.2841, -0.7498, -0.5976, 0.2841, -0.7498, -0.5976, 0.2841, 0.7498, -0.5976, 0.1361, 0.7262, -0.6738, 0.1361, -0.7262, -0.6738, 0.1361, -0.7262, -0.6738, 0.1361, 0.7262, -0.6738, 0.05105, 0.7169, -0.6953, 0.05105, -0.7169, -0.6953, 0.5852, -0.5789, 0.5678, 0.5852, 0.5789, 0.5678, 0.05106, 0.7169, 0.6953, 0.05106, -0.7169, 0.6953, 0.05106, -0.7169, 0.6953, 0.05106, 0.7169, 0.6953, 0.1361, 0.7262, 0.6738, 0.1361, -0.7262, 0.6738, 0.1361, -0.7262, 0.6738, 0.1361, 0.7262, 0.6738, 0.2841, 0.7498, 0.5976, 0.2841, -0.7498, 0.5976, 0.1361, -0.7262, 0.6738, -2.015e-06, -0.9378, -0.3473, -2.013e-06, -0.9378, -0.3473, 0.05106, -0.7169, 0.6953, -2.015e-06, -0.9378, -0.3473, -2.747e-07, -1.0, 2e-07, -2.766e-07, -1.0, 1.375e-07, -2.013e-06, -0.9378, -0.3473, -2.747e-07, -1.0, 2e-07, 1.501e-06, -0.9378, 0.3473, 1.495e-06, -0.9378, 0.3473, -2.766e-07, -1.0, 1.375e-07, 0.2841, -0.7498, 0.5976, -0.00301, -0.9384, -0.3457, -2.015e-06, -0.9378, -0.3473, 0.1361, -0.7262, 0.6738, -0.00301, -0.9384, -0.3457, -2.711e-07, -1.0, 1.75e-07, -2.747e-07, -1.0, 2e-07, -2.015e-06, -0.9378, -0.3473, -2.711e-07, -1.0, 1.75e-07, -0.003007, -0.9384, 0.3457, 1.501e-06, -0.9378, 0.3473, -2.747e-07, -1.0, 2e-07, -0.3799, -0.5444, 0.7479, -0.6594, -0.6486, -0.3801, -0.00301, -0.9384, -0.3457, 0.2841, -0.7498, 0.5976, -0.6594, -0.6486, -0.3801, -0.6526, -0.7577, 1.569e-06, -2.711e-07, -1.0, 1.75e-07, -0.00301, -0.9384, -0.3457, -0.6526, -0.7577, 1.569e-06, -0.6594, -0.6486, 0.3801, -0.003007, -0.9384, 0.3457, -2.711e-07, -1.0, 1.75e-07, 0.1361, 0.7262, -0.6738, 2.001e-06, 0.9378, 0.3473, 2.008e-06, 0.9378, 0.3473, 0.05105, 0.7169, -0.6953, 2.001e-06, 0.9378, 0.3473, 2.712e-07, 1.0, -2e-07, 2.742e-07, 1.0, -1.875e-07, 2.008e-06, 0.9378, 0.3473, 2.712e-07, 1.0, -2e-07, -1.489e-06, 0.9378, -0.3473, -1.489e-06, 0.9378, -0.3473, 2.742e-07, 1.0, -1.875e-07, 0.2841, 0.7498, -0.5976, -0.003006, 0.9384, 0.3457, 2.001e-06, 0.9378, 0.3473, 0.1361, 0.7262, -0.6738, -0.003006, 0.9384, 0.3457, 2.739e-07, 1.0, -1.75e-07, 2.712e-07, 1.0, -2e-07, 2.001e-06, 0.9378, 0.3473, 2.739e-07, 1.0, -1.75e-07, -0.00301, 0.9384, -0.3457, -1.489e-06, 0.9378, -0.3473, 2.712e-07, 1.0, -2e-07, -0.3799, 0.5444, -0.7479, -0.6594, 0.6486, 0.3801, -0.003006, 0.9384, 0.3457, 0.2841, 0.7498, -0.5976, -0.6594, 0.6486, 0.3801, -0.6526, 0.7577, 1.277e-06, 2.739e-07, 1.0, -1.75e-07, -0.003006, 0.9384, 0.3457, -0.6526, 0.7577, 1.277e-06, -0.6594, 0.6486, -0.3801, -0.00301, 0.9384, -0.3457, 2.739e-07, 1.0, -1.75e-07, 0.05105, 0.7169, -0.6953, 2.008e-06, 0.9378, 0.3473, 0.654, 0.6317, 0.4162, 0.5852, 0.5789, -0.5678, 2.008e-06, 0.9378, 0.3473, 2.742e-07, 1.0, -1.875e-07, 0.5301, 0.8479, -1.854e-06, 0.654, 0.6317, 0.4162, 2.742e-07, 1.0, -1.875e-07, -1.489e-06, 0.9378, -0.3473, 0.654, 0.6317, -0.4162, 0.5301, 0.8479, -1.854e-06, 0.05106, -0.7169, 0.6953, -2.013e-06, -0.9378, -0.3473, 0.654, -0.6317, -0.4162, 0.5852, -0.5789, 0.5678, -2.013e-06, -0.9378, -0.3473, -2.766e-07, -1.0, 1.375e-07, 0.5301, -0.8479, -1.632e-06, 0.654, -0.6317, -0.4162, -2.766e-07, -1.0, 1.375e-07, 1.495e-06, -0.9378, 0.3473, 0.654, -0.6317, 0.4162, 0.5301, -0.8479, -1.632e-06, 0.5852, -0.5789, -0.5678, 0.5852, 0.5789, -0.5678, 0.654, 0.6317, 0.4162, 0.654, -0.6317, 0.4162, 0.654, -0.6317, 0.4162, 0.654, 0.6317, 0.4162, 0.5301, 0.8479, -1.854e-06, 0.5301, -0.8479, -1.632e-06, 0.5301, -0.8479, -1.632e-06, 0.5301, 0.8479, -1.854e-06, 0.654, 0.6317, -0.4162, 0.654, -0.6317, -0.4162, -0.3799, -0.5444, 0.7479, -0.3799, 0.5444, 0.7479, -0.6594, 0.6486, -0.3801, -0.6594, -0.6486, -0.3801, -0.6594, -0.6486, -0.3801, -0.6594, 0.6486, -0.3801, -0.6526, 0.7577, 1.277e-06, -0.6526, -0.7577, 1.569e-06, -0.6526, -0.7577, 1.569e-06, -0.6526, 0.7577, 1.277e-06, -0.6594, 0.6486, 0.3801, -0.6594, -0.6486, 0.3801, 0.2841, -0.1426, -0.9481, 0.2841, -0.8924, 0.3506, -0.3799, -0.9199, 0.09749, -0.3799, -0.3755, -0.8454, -0.6594, -0.004838, -0.7517, -0.6594, -0.6535, 0.3717, -0.3799, 0.3755, 0.8454, -0.3799, 0.9199, -0.09749, 0.05106, 0.9606, -0.2732, 0.05106, 0.2437, 0.9685, 0.5852, 0.2022, 0.7853, 0.5852, 0.7812, -0.2175, 0.654, 0.6763, -0.339, 0.654, 0.04456, 0.7551, 0.5852, -0.7812, 0.2175, 0.5852, -0.2022, -0.7853, -4.935e-06, 0.1681, -0.9858, 0.05106, 0.9606, -0.2732, 0.5852, 0.7812, -0.2175, 0.654, -0.04456, -0.7551, 4.933e-06, -0.1681, 0.9858, 0.05106, -0.9606, 0.2732, 0.5852, -0.7812, 0.2175, 0.654, 0.04456, 0.7551, -0.6594, 0.004838, 0.7517, -0.3799, -0.9199, 0.09749, 0.2841, -0.8924, 0.3506, -0.003003, -0.1698, 0.9855, -0.003003, -0.1698, 0.9855, 0.2841, -0.8924, 0.3506, 0.1361, -0.9467, 0.292, 4.926e-06, -0.1681, 0.9858, 4.926e-06, -0.1681, 0.9858, 0.1361, -0.9467, 0.292, 0.05106, -0.9606, 0.2732, 4.933e-06, -0.1681, 0.9858, -0.6594, -0.004838, -0.7517, -0.3799, 0.9199, -0.09749, 0.2841, 0.8924, -0.3506, -0.003013, 0.1698, -0.9855, -0.003013, 0.1698, -0.9855, 0.2841, 0.8924, -0.3506, 0.1361, 0.9467, -0.292, -4.873e-06, 0.1681, -0.9858, -4.873e-06, 0.1681, -0.9858, 0.1361, 0.9467, -0.292, 0.05106, 0.9606, -0.2732, -4.935e-06, 0.1681, -0.9858, -0.3799, 0.9199, -0.09749, -0.3799, 0.3755, 0.8454, 0.2841, 0.1426, 0.9481, 0.2841, 0.8924, -0.3506, 0.2841, 0.8924, -0.3506, 0.2841, 0.1426, 0.9481, 0.1361, 0.2204, 0.9659, 0.1361, 0.9467, -0.292, 0.1361, 0.9467, -0.292, 0.1361, 0.2204, 0.9659, 0.05106, 0.2437, 0.9685, 0.05106, 0.9606, -0.2732, 0.5852, -0.2022, -0.7853, 0.5852, -0.7812, 0.2175, 0.05106, -0.9606, 0.2732, 0.05105, -0.2437, -0.9685, 0.05105, -0.2437, -0.9685, 0.05106, -0.9606, 0.2732, 0.1361, -0.9467, 0.292, 0.1361, -0.2204, -0.9659, 0.1361, -0.2204, -0.9659, 0.1361, -0.9467, 0.292, 0.2841, -0.8924, 0.3506, 0.2841, -0.1426, -0.9481, 0.1361, -0.2204, -0.9659, -2.995e-06, 0.7696, -0.6385, -2.971e-06, 0.7696, -0.6385, 0.05105, -0.2437, -0.9685, -2.995e-06, 0.7696, -0.6385, -4.227e-06, 0.5, -0.866, -4.239e-06, 0.5, -0.866, -2.971e-06, 0.7696, -0.6385, -4.227e-06, 0.5, -0.866, -4.873e-06, 0.1681, -0.9858, -4.935e-06, 0.1681, -0.9858, -4.239e-06, 0.5, -0.866, 0.2841, -0.1426, -0.9481, -0.003011, 0.7685, -0.6398, -2.995e-06, 0.7696, -0.6385, 0.1361, -0.2204, -0.9659, -0.003011, 0.7685, -0.6398, -4.273e-06, 0.5, -0.866, -4.227e-06, 0.5, -0.866, -2.995e-06, 0.7696, -0.6385, -4.273e-06, 0.5, -0.866, -0.003013, 0.1698, -0.9855, -4.873e-06, 0.1681, -0.9858, -4.227e-06, 0.5, -0.866, -0.3799, -0.3755, -0.8454, -0.6594, 0.6535, -0.3717, -0.003011, 0.7685, -0.6398, 0.2841, -0.1426, -0.9481, -0.6594, 0.6535, -0.3717, -0.6526, 0.3789, -0.6562, -4.273e-06, 0.5, -0.866, -0.003011, 0.7685, -0.6398, -0.6526, 0.3789, -0.6562, -0.6594, -0.004838, -0.7517, -0.003013, 0.1698, -0.9855, -4.273e-06, 0.5, -0.866, 0.1361, 0.2204, 0.9659, 2.97e-06, -0.7696, 0.6385, 2.979e-06, -0.7696, 0.6385, 0.05106, 0.2437, 0.9685, 2.97e-06, -0.7696, 0.6385, 4.183e-06, -0.5, 0.866, 4.21e-06, -0.5, 0.866, 2.979e-06, -0.7696, 0.6385, 4.183e-06, -0.5, 0.866, 4.926e-06, -0.1681, 0.9858, 4.933e-06, -0.1681, 0.9858, 4.21e-06, -0.5, 0.866, 0.2841, 0.1426, 0.9481, -0.003005, -0.7685, 0.6398, 2.97e-06, -0.7696, 0.6385, 0.1361, 0.2204, 0.9659, -0.003005, -0.7685, 0.6398, 4.218e-06, -0.5, 0.866, 4.183e-06, -0.5, 0.866, 2.97e-06, -0.7696, 0.6385, 4.218e-06, -0.5, 0.866, -0.003003, -0.1698, 0.9855, 4.926e-06, -0.1681, 0.9858, 4.183e-06, -0.5, 0.866, -0.3799, 0.3755, 0.8454, -0.6594, -0.6535, 0.3717, -0.003005, -0.7685, 0.6398, 0.2841, 0.1426, 0.9481, -0.6594, -0.6535, 0.3717, -0.6526, -0.3789, 0.6562, 4.218e-06, -0.5, 0.866, -0.003005, -0.7685, 0.6398, -0.6526, -0.3789, 0.6562, -0.6594, 0.004838, 0.7517, -0.003003, -0.1698, 0.9855, 4.218e-06, -0.5, 0.866, 0.05106, 0.2437, 0.9685, 2.979e-06, -0.7696, 0.6385, 0.654, -0.6763, 0.339, 0.5852, 0.2022, 0.7853, 2.979e-06, -0.7696, 0.6385, 4.21e-06, -0.5, 0.866, 0.5301, -0.424, 0.7343, 0.654, -0.6763, 0.339, 4.21e-06, -0.5, 0.866, 4.933e-06, -0.1681, 0.9858, 0.654, 0.04456, 0.7551, 0.5301, -0.424, 0.7343, 0.05105, -0.2437, -0.9685, -2.971e-06, 0.7696, -0.6385, 0.654, 0.6763, -0.339, 0.5852, -0.2022, -0.7853, -2.971e-06, 0.7696, -0.6385, -4.239e-06, 0.5, -0.866, 0.5301, 0.424, -0.7343, 0.654, 0.6763, -0.339, -4.239e-06, 0.5, -0.866, -4.935e-06, 0.1681, -0.9858, 0.654, -0.04456, -0.7551, 0.5301, 0.424, -0.7343, 0.5852, 0.7812, -0.2175, 0.5852, 0.2022, 0.7853, 0.654, -0.6763, 0.339, 0.654, -0.04456, -0.7551, 0.654, -0.04456, -0.7551, 0.654, -0.6763, 0.339, 0.5301, -0.424, 0.7343, 0.5301, 0.424, -0.7343, 0.5301, 0.424, -0.7343, 0.5301, -0.424, 0.7343, 0.654, 0.04456, 0.7551, 0.654, 0.6763, -0.339, -0.3799, -0.3755, -0.8454, -0.3799, -0.9199, 0.09749, -0.6594, 0.004838, 0.7517, -0.6594, 0.6535, -0.3717, -0.6594, 0.6535, -0.3717, -0.6594, 0.004838, 0.7517, -0.6526, -0.3789, 0.6562, -0.6526, 0.3789, -0.6562, -0.6526, 0.3789, -0.6562, -0.6526, -0.3789, 0.6562, -0.6594, -0.6535, 0.3717, -0.6594, -0.004838, -0.7517, -0.6526, 0.3789, 0.6562, -0.6526, -0.3788, -0.6562, -0.6594, 0.004838, -0.7517, -0.6594, 0.6535, 0.3717, -0.6594, -0.004838, 0.7517, -0.6594, -0.6535, -0.3717, -0.6526, -0.3788, -0.6562, -0.6526, 0.3789, 0.6562, -0.3799, 0.9199, 0.09749, -0.3799, 0.3755, -0.8454, -0.6594, -0.6535, -0.3717, -0.6594, -0.004838, 0.7517, 0.5301, 0.424, 0.7343, 0.5301, -0.424, -0.7343, 0.654, -0.6763, -0.339, 0.654, -0.04456, 0.7551, 0.654, 0.6763, 0.339, 0.654, 0.04456, -0.7551, 0.5301, -0.424, -0.7343, 0.5301, 0.424, 0.7343, 0.5852, -0.2022, 0.7853, 0.5852, -0.7812, -0.2175, 0.654, 0.04456, -0.7551, 0.654, 0.6763, 0.339, 4.545e-06, 0.5, 0.866, 3.469e-06, 0.7696, 0.6385, 0.654, 0.6763, 0.339, 0.5301, 0.424, 0.7343, 5.041e-06, 0.1681, 0.9858, 4.545e-06, 0.5, 0.866, 0.5301, 0.424, 0.7343, 0.654, -0.04456, 0.7551, 0.05106, 0.9606, 0.2732, 5.041e-06, 0.1681, 0.9858, 0.654, -0.04456, 0.7551, 0.5852, 0.7812, 0.2175, -4.522e-06, -0.5, -0.866, -3.435e-06, -0.7696, -0.6385, 0.654, -0.6763, -0.339, 0.5301, -0.424, -0.7343, -5.046e-06, -0.1681, -0.9858, -4.522e-06, -0.5, -0.866, 0.5301, -0.424, -0.7343, 0.654, 0.04456, -0.7551, 0.05106, -0.9606, -0.2732, -5.046e-06, -0.1681, -0.9858, 0.654, 0.04456, -0.7551, 0.5852, -0.7812, -0.2175, -0.6526, -0.3788, -0.6562, -0.6594, -0.6535, -0.3717, -0.003012, -0.7685, -0.6398, -4.494e-06, -0.5, -0.866, -0.6594, 0.004838, -0.7517, -0.6526, -0.3788, -0.6562, -4.494e-06, -0.5, -0.866, -0.003013, -0.1698, -0.9855, -0.3799, -0.9199, -0.09749, -0.6594, 0.004838, -0.7517, -0.003013, -0.1698, -0.9855, 0.2841, -0.8924, -0.3506, -4.494e-06, -0.5, -0.866, -0.003012, -0.7685, -0.6398, -3.445e-06, -0.7696, -0.6385, -4.482e-06, -0.5, -0.866, -0.003013, -0.1698, -0.9855, -4.494e-06, -0.5, -0.866, -4.482e-06, -0.5, -0.866, -4.963e-06, -0.1681, -0.9858, 0.2841, -0.8924, -0.3506, -0.003013, -0.1698, -0.9855, -4.963e-06, -0.1681, -0.9858, 0.1361, -0.9467, -0.292, -4.482e-06, -0.5, -0.866, -3.445e-06, -0.7696, -0.6385, -3.435e-06, -0.7696, -0.6385, -4.522e-06, -0.5, -0.866, -4.963e-06, -0.1681, -0.9858, -4.482e-06, -0.5, -0.866, -4.522e-06, -0.5, -0.866, -5.046e-06, -0.1681, -0.9858, 0.1361, -0.9467, -0.292, -4.963e-06, -0.1681, -0.9858, -5.046e-06, -0.1681, -0.9858, 0.05106, -0.9606, -0.2732, -0.6526, 0.3789, 0.6562, -0.6594, 0.6535, 0.3717, -0.003005, 0.7685, 0.6398, 4.548e-06, 0.5, 0.866, -0.6594, -0.004838, 0.7517, -0.6526, 0.3789, 0.6562, 4.548e-06, 0.5, 0.866, -0.003003, 0.1698, 0.9855, -0.3799, 0.9199, 0.09749, -0.6594, -0.004838, 0.7517, -0.003003, 0.1698, 0.9855, 0.2841, 0.8924, 0.3506, 4.548e-06, 0.5, 0.866, -0.003005, 0.7685, 0.6398, 3.462e-06, 0.7696, 0.6385, 4.542e-06, 0.5, 0.866, -0.003003, 0.1698, 0.9855, 4.548e-06, 0.5, 0.866, 4.542e-06, 0.5, 0.866, 5.03e-06, 0.1681, 0.9858, 0.2841, 0.8924, 0.3506, -0.003003, 0.1698, 0.9855, 5.03e-06, 0.1681, 0.9858, 0.1361, 0.9467, 0.292, 4.542e-06, 0.5, 0.866, 3.462e-06, 0.7696, 0.6385, 3.469e-06, 0.7696, 0.6385, 4.545e-06, 0.5, 0.866, 5.03e-06, 0.1681, 0.9858, 4.542e-06, 0.5, 0.866, 4.545e-06, 0.5, 0.866, 5.041e-06, 0.1681, 0.9858, 0.1361, 0.9467, 0.292, 5.03e-06, 0.1681, 0.9858, 5.041e-06, 0.1681, 0.9858, 0.05106, 0.9606, 0.2732, 0.1361, 0.9467, 0.292, 0.1361, 0.2204, -0.9659, 0.2841, 0.1426, -0.9481, 0.2841, 0.8924, 0.3506, 0.05106, 0.9606, 0.2732, 0.05105, 0.2437, -0.9685, 0.1361, 0.2204, -0.9659, 0.1361, 0.9467, 0.292, 0.5852, 0.7812, 0.2175, 0.5852, 0.2022, -0.7853, 0.05105, 0.2437, -0.9685, 0.05106, 0.9606, 0.2732, 0.1361, -0.2204, 0.9659, 0.1361, -0.9467, -0.292, 0.05106, -0.9606, -0.2732, 0.05106, -0.2437, 0.9685, 0.2841, -0.1426, 0.9481, 0.2841, -0.8924, -0.3506, 0.1361, -0.9467, -0.292, 0.1361, -0.2204, 0.9659, -0.3799, -0.3755, 0.8454, -0.3799, -0.9199, -0.09749, 0.2841, -0.8924, -0.3506, 0.2841, -0.1426, 0.9481, 3.462e-06, 0.7696, 0.6385, 0.1361, -0.2204, 0.9659, 0.05106, -0.2437, 0.9685, 3.469e-06, 0.7696, 0.6385, -0.003005, 0.7685, 0.6398, 0.2841, -0.1426, 0.9481, 0.1361, -0.2204, 0.9659, 3.462e-06, 0.7696, 0.6385, -0.6594, 0.6535, 0.3717, -0.3799, -0.3755, 0.8454, 0.2841, -0.1426, 0.9481, -0.003005, 0.7685, 0.6398, -3.445e-06, -0.7696, -0.6385, 0.1361, 0.2204, -0.9659, 0.05105, 0.2437, -0.9685, -3.435e-06, -0.7696, -0.6385, -0.003012, -0.7685, -0.6398, 0.2841, 0.1426, -0.9481, 0.1361, 0.2204, -0.9659, -3.445e-06, -0.7696, -0.6385, -0.6594, -0.6535, -0.3717, -0.3799, 0.3755, -0.8454, 0.2841, 0.1426, -0.9481, -0.003012, -0.7685, -0.6398, -3.435e-06, -0.7696, -0.6385, 0.05105, 0.2437, -0.9685, 0.5852, 0.2022, -0.7853, 0.654, -0.6763, -0.339, 3.469e-06, 0.7696, 0.6385, 0.05106, -0.2437, 0.9685, 0.5852, -0.2022, 0.7853, 0.654, 0.6763, 0.339, 0.654, -0.04456, 0.7551, 0.654, -0.6763, -0.339, 0.5852, 0.2022, -0.7853, 0.5852, 0.7812, 0.2175, 0.05106, -0.2437, 0.9685, 0.05106, -0.9606, -0.2732, 0.5852, -0.7812, -0.2175, 0.5852, -0.2022, 0.7853, -0.6594, 0.6535, 0.3717, -0.6594, 0.004838, -0.7517, -0.3799, -0.9199, -0.09749, -0.3799, -0.3755, 0.8454, 0.2841, 0.8924, 0.3506, 0.2841, 0.1426, -0.9481, -0.3799, 0.3755, -0.8454, -0.3799, 0.9199, 0.09749, -0.001161, -0.6381, -0.7699, -0.001154, -0.6381, 0.7699, 0.2814, -0.2467, 0.9273, 0.2813, -0.2467, -0.9273, -0.2769, -0.2559, -0.9262, -0.2769, -0.2559, 0.9262, -0.001154, -0.6381, 0.7699, -0.001161, -0.6381, -0.7699, -2.309e-06, 0.7699, -0.6381, -0.2769, -0.2559, -0.9262, -0.001161, -0.6381, -0.7699, 0.2292, 0.5801, -0.7816, 3.396e-06, 0.7699, 0.6381, -2.309e-06, 0.7699, -0.6381, 0.2292, 0.5801, -0.7816, 0.2292, 0.5801, 0.7816, 0.3934, 0.7444, 0.5396, 0.3934, 0.7444, -0.5396, -0.6722, 0.5362, -0.5105, -0.6722, 0.5362, 0.5105, -0.001154, -0.6381, 0.7699, 0.2292, 0.5801, 0.7816, 0.3934, 0.7444, 0.5396, 0.2814, -0.2467, 0.9273, 0.2292, 0.5801, 0.7816, 0.2292, 0.5801, -0.7816, 0.3934, 0.7444, -0.5396, 0.3934, 0.7444, 0.5396, 0.2292, 0.5801, -0.7816, -0.001161, -0.6381, -0.7699, 0.2813, -0.2467, -0.9273, 0.3934, 0.7444, -0.5396, -0.6722, 0.5362, -0.5105, -0.6329, -0.06345, -0.7716, -0.6329, -0.06345, 0.7716, -0.6722, 0.5362, 0.5105, 0.3934, 0.7444, -0.5396, 0.2813, -0.2467, -0.9273, -0.6329, -0.06345, -0.7716, -0.6722, 0.5362, -0.5105, 0.2814, -0.2467, 0.9273, -0.6329, -0.06345, 0.7716, -0.6824, -0.03766, 0.73, 0.7182, -0.1901, 0.6694, 0.2814, -0.2467, 0.9273, 0.3934, 0.7444, 0.5396, -0.6722, 0.5362, 0.5105, -0.6329, -0.06345, 0.7716, 0.7182, -0.1901, 0.6694, -0.6824, -0.03766, 0.73, -0.7477, -0.394, 0.5345, 0.3643, -0.7751, 0.5163, -0.6329, -0.06345, 0.7716, -0.6329, -0.06345, -0.7716, -0.6824, -0.03766, -0.73, -0.6824, -0.03766, 0.73, 0.2813, -0.2467, -0.9273, 0.2814, -0.2467, 0.9273, 0.7182, -0.1901, 0.6694, 0.7182, -0.1901, -0.6694, -0.6329, -0.06345, -0.7716, 0.2813, -0.2467, -0.9273, 0.7182, -0.1901, -0.6694, -0.6824, -0.03766, -0.73, 0.3643, -0.7751, -0.5163, 0.3643, -0.7751, 0.5163, -0.7477, -0.394, 0.5345, -0.7477, -0.394, -0.5345, -0.6824, -0.03766, 0.73, -0.6824, -0.03766, -0.73, -0.7477, -0.394, -0.5345, -0.7477, -0.394, 0.5345, -0.6824, -0.03766, -0.73, 0.7182, -0.1901, -0.6694, 0.3643, -0.7751, -0.5163, -0.7477, -0.394, -0.5345, 0.7182, -0.1901, -0.6694, 0.7182, -0.1901, 0.6694, 0.3643, -0.7751, 0.5163, 0.3643, -0.7751, -0.5163, 0.2526, -0.4556, 0.8536, -0.7054, -0.1369, 0.6955, -0.5887, -0.6263, 0.511, 0.5887, -0.6263, 0.511, -2.309e-06, 0.7699, -0.6381, 3.396e-06, 0.7699, 0.6381, 3.385e-06, 0.7699, 0.6381, -2.916e-06, 0.7699, -0.6381, -0.2769, -0.2559, -0.9262, -2.309e-06, 0.7699, -0.6381, -2.916e-06, 0.7699, -0.6381, -4.958e-06, -3.089e-07, -1.0, -0.7054, -0.1369, -0.6955, -0.2769, -0.2559, -0.9262, -4.958e-06, -3.089e-07, -1.0, 0.2526, -0.4556, -0.8536, -0.6758, -0.3945, 0.6227, -0.2097, 0.02035, 0.9776, 4.96e-06, 1.931e-08, 1.0, 0.2526, -0.4556, 0.8536, -0.2097, 0.02035, 0.9776, 4.636e-06, 0.7699, 0.6381, 3.385e-06, 0.7699, 0.6381, 4.96e-06, 1.931e-08, 1.0, -0.5887, -0.6263, -0.511, 0.5887, -0.6263, -0.511, 0.5887, -0.6263, 0.511, -0.5887, -0.6263, 0.511, -0.7054, -0.1369, 0.6955, -0.7054, -0.1369, -0.6955, -0.5887, -0.6263, -0.511, -0.5887, -0.6263, 0.511, -0.7054, -0.1369, -0.6955, 0.2526, -0.4556, -0.8536, 0.5887, -0.6263, -0.511, -0.5887, -0.6263, -0.511, 0.2526, -0.4556, -0.8536, 0.2526, -0.4556, 0.8536, 0.5887, -0.6263, 0.511, 0.5887, -0.6263, -0.511, 0.5846, 0.6103, -0.5345, 0.5846, 0.6103, 0.5345, 0.8887, -0.345, -0.3021, 0.8887, -0.3449, 0.3021, 0.7071, -9.114e-08, -0.7071, 0.6925, 0.04764, -0.7198, 0.6926, 0.04764, 0.7198, 0.7071, 1.468e-07, 0.7071, -0.7244, -0.07134, 0.6857, -0.7244, -0.07134, -0.6857, -0.6894, -0.2856, -0.6657, -0.6894, -0.2856, 0.6657, 0.5846, 0.6103, 0.5345, 0.6926, 0.04764, 0.7198, 0.9196, 0.2589, -0.2956, 0.8887, -0.345, -0.3021, -4.993e-06, -1.743e-07, -1.0, -0.2753, 0.3402, -0.8991, 0.6925, 0.04764, -0.7198, 0.7071, -9.114e-08, -0.7071, -0.6894, -0.2856, 0.6657, -0.6894, -0.2856, -0.6657, -0.5276, -0.5276, -0.6657, -0.5276, -0.5276, 0.6657, -0.9196, 0.2589, 0.2956, 0.9196, 0.2589, 0.2956, 0.8887, -0.3449, 0.3021, -0.8887, -0.345, 0.3021, -0.7018, 0.4811, 0.5254, -0.3673, 0.6971, 0.6157, -0.3673, 0.6971, -0.6157, -0.7018, 0.4811, -0.5254, -0.5276, -0.5276, 0.6657, -0.5276, -0.5276, -0.6657, -0.2856, -0.6894, -0.6657, -0.2856, -0.6894, 0.6657, -0.2753, 0.3402, 0.8991, -0.5846, 0.6103, 0.5345, -0.8887, -0.3449, -0.3021, -0.9196, 0.2589, -0.2956, 5.015e-06, 1.514e-07, 1.0, -0.2753, 0.3402, 0.8991, -0.3673, 0.6971, 0.6157, -0.7018, 0.4811, 0.5254, -0.2856, -0.6894, 0.6657, -0.2856, -0.6894, -0.6657, -0.07135, -0.7244, -0.6857, -0.07134, -0.7244, 0.6857, -0.5846, 0.6103, -0.5345, -0.2753, 0.3402, -0.8991, -0.9196, 0.2589, 0.2956, -0.8887, -0.345, 0.3021, -0.3233, -0.7573, 0.5675, -0.3233, -0.7573, -0.5675, 0.7401, -0.3608, -0.5675, 0.7401, -0.3608, 0.5675, -0.07134, -0.7244, 0.6857, -0.07135, -0.7244, -0.6857, -3.755e-06, -0.7071, -0.7071, 3.412e-06, -0.7071, 0.7071, -0.2753, 0.3402, -0.8991, -0.2753, 0.3402, 0.8991, -0.9196, 0.2589, -0.2956, -0.9196, 0.2589, 0.2956, 0.7401, -0.3608, -0.5675, 0.6798, 0.1981, -0.7062, 0.6798, 0.1981, 0.7062, 0.7401, -0.3608, 0.5675, -0.6894, -0.2856, -0.6657, 0.6071, 0.2515, -0.7538, 0.4647, 0.4647, -0.7538, -0.5276, -0.5276, -0.6657, -0.9196, 0.2589, -0.2956, 0.9196, 0.2589, -0.2956, 0.9196, 0.2589, 0.2956, -0.9196, 0.2589, 0.2956, -0.3233, -0.7573, -0.5675, -0.6435, -0.2953, -0.7062, 0.6798, 0.1981, -0.7062, 0.7401, -0.3608, -0.5675, -0.7244, -0.07134, 0.6857, 0.6803, 0.06701, 0.7298, 0.7071, 3.72e-07, 0.7071, -0.7071, 1.491e-07, 0.7071, -0.2753, 0.3402, 0.8991, 0.6926, 0.04764, 0.7198, 0.5846, 0.6103, 0.5345, -0.5846, 0.6103, 0.5345, -0.2856, -0.6894, 0.6657, 0.2515, 0.6071, 0.7538, 0.4647, 0.4647, 0.7538, -0.5276, -0.5276, 0.6657, -0.6894, -0.2856, 0.6657, 0.6071, 0.2515, 0.7538, 0.6803, 0.06701, 0.7298, -0.7244, -0.07134, 0.6857, -0.5846, 0.6103, 0.5345, -0.5846, 0.6103, -0.5345, -0.8887, -0.345, 0.3021, -0.8887, -0.3449, -0.3021, -0.2856, -0.6894, -0.6657, 0.2515, 0.6071, -0.7538, 0.067, 0.6803, -0.7298, -0.07135, -0.7244, -0.6857, -0.07135, -0.7244, -0.6857, 0.067, 0.6803, -0.7298, -3.375e-06, 0.7071, -0.7071, -3.755e-06, -0.7071, -0.7071, 0.6925, 0.04764, -0.7198, 0.5846, 0.6103, -0.5345, 0.8887, -0.3449, 0.3021, 0.9196, 0.2589, 0.2956, -0.7244, -0.07134, -0.6857, 0.6803, 0.06701, -0.7298, 0.6071, 0.2515, -0.7538, -0.6894, -0.2856, -0.6657, -0.5276, -0.5276, 0.6657, 0.4647, 0.4647, 0.7538, 0.6071, 0.2515, 0.7538, -0.6894, -0.2856, 0.6657, -0.5846, 0.6103, -0.5345, -0.5846, 0.6103, 0.5345, 0.5846, 0.6103, 0.5345, 0.5846, 0.6103, -0.5345, -0.3233, -0.7573, 0.5675, -0.6435, -0.2953, 0.7062, -0.6435, -0.2953, -0.7062, -0.3233, -0.7573, -0.5675, -0.5276, -0.5276, -0.6657, 0.4647, 0.4647, -0.7538, 0.2515, 0.6071, -0.7538, -0.2856, -0.6894, -0.6657, -0.7018, 0.4811, -0.5254, -0.3673, 0.6971, -0.6157, -0.2753, 0.3402, -0.8991, -4.993e-06, -1.743e-07, -1.0, 0.7401, -0.3608, 0.5675, 0.6798, 0.1981, 0.7062, -0.6435, -0.2953, 0.7062, -0.3233, -0.7573, 0.5675, 0.6803, 0.06701, -0.7298, 0.7071, 7.372e-08, -0.7071, 0.7071, 3.72e-07, 0.7071, 0.6803, 0.06701, 0.7298, 0.7071, 1.468e-07, 0.7071, 0.6926, 0.04764, 0.7198, -0.2753, 0.3402, 0.8991, 5.015e-06, 1.514e-07, 1.0, -0.07134, -0.7244, 0.6857, 0.06701, 0.6803, 0.7298, 0.2515, 0.6071, 0.7538, -0.2856, -0.6894, 0.6657, 0.06701, 0.6803, 0.7298, 3.792e-06, 0.7071, 0.7071, -3.375e-06, 0.7071, -0.7071, 0.067, 0.6803, -0.7298, 0.6925, 0.04764, -0.7198, -0.2753, 0.3402, -0.8991, -0.5846, 0.6103, -0.5345, 0.5846, 0.6103, -0.5345, -0.7071, -1.491e-07, -0.7071, 0.7071, 7.372e-08, -0.7071, 0.6803, 0.06701, -0.7298, -0.7244, -0.07134, -0.6857, 0.2515, 0.6071, 0.7538, 0.06701, 0.6803, 0.7298, 0.067, 0.6803, -0.7298, 0.2515, 0.6071, -0.7538, 0.4647, 0.4647, 0.7538, 0.2515, 0.6071, 0.7538, 0.2515, 0.6071, -0.7538, 0.4647, 0.4647, -0.7538, 3.412e-06, -0.7071, 0.7071, 3.792e-06, 0.7071, 0.7071, 0.06701, 0.6803, 0.7298, -0.07134, -0.7244, 0.6857, 0.6071, 0.2515, 0.7538, 0.4647, 0.4647, 0.7538, 0.4647, 0.4647, -0.7538, 0.6071, 0.2515, -0.7538, 0.6926, 0.04764, 0.7198, 0.6925, 0.04764, -0.7198, 0.9196, 0.2589, 0.2956, 0.9196, 0.2589, -0.2956, -0.3673, 0.6971, -0.6157, -0.3673, 0.6971, 0.6157, -0.2753, 0.3402, 0.8991, -0.2753, 0.3402, -0.8991, -0.7244, -0.07134, -0.6857, -0.7244, -0.07134, 0.6857, -0.7071, 1.491e-07, 0.7071, -0.7071, -1.491e-07, -0.7071, 0.6803, 0.06701, 0.7298, 0.6071, 0.2515, 0.7538, 0.6071, 0.2515, -0.7538, 0.6803, 0.06701, -0.7298, -0.8887, -0.3449, -0.3021, -0.8887, -0.345, 0.3021, 0.8887, -0.3449, 0.3021, 0.8887, -0.345, -0.3021, -0.9196, 0.2589, -0.2956, -0.8887, -0.3449, -0.3021, 0.8887, -0.345, -0.3021, 0.9196, 0.2589, -0.2956, -0.6857, -0.07135, -0.7244, -0.6857, -0.07135, 0.7244, -0.7071, 1.134e-07, 0.7071, -0.7071, -1.134e-07, -0.7071, 0.6857, -0.07135, -0.7244, -0.6857, -0.07135, -0.7244, -0.7071, -1.134e-07, -0.7071, 0.7071, -1.134e-07, -0.7071, -0.6657, -0.2856, 0.6894, 0.6657, -0.2856, 0.6894, 0.6857, -0.07134, 0.7244, -0.6857, -0.07135, 0.7244, -0.6657, -0.5276, 0.5276, 0.6657, -0.5276, 0.5276, 0.6657, -0.2856, 0.6894, -0.6657, -0.2856, 0.6894, -0.6657, -0.6894, 0.2856, 0.6657, -0.6894, 0.2856, 0.6657, -0.5276, 0.5276, -0.6657, -0.5276, 0.5276, -0.6657, -0.7462, 5.702e-07, 0.6657, -0.7462, -4.763e-07, 0.6657, -0.6894, 0.2856, -0.6657, -0.6894, 0.2856, -0.6657, -0.6894, -0.2856, 0.6657, -0.6894, -0.2856, 0.6657, -0.7462, -4.763e-07, -0.6657, -0.7462, 5.702e-07, -0.6657, -0.5276, -0.5276, 0.6657, -0.5276, -0.5276, 0.6657, -0.6894, -0.2856, -0.6657, -0.6894, -0.2856, -0.6657, -0.2856, -0.6894, 0.6657, -0.2856, -0.6894, 0.6657, -0.5276, -0.5276, -0.6657, -0.5276, -0.5276, -0.6857, -0.07135, -0.7244, 0.6857, -0.07135, -0.7244, 0.6657, -0.2856, -0.6894, -0.6657, -0.2856, -0.6894, -0.6857, -0.07135, 0.7244, 0.6857, -0.07134, 0.7244, 0.7071, 1.134e-07, 0.7071, -0.7071, 1.134e-07, 0.7071, 0.6857, -0.07134, 0.7244, 0.6857, -0.07135, -0.7244, 0.7071, -1.134e-07, -0.7071, 0.7071, 1.134e-07, 0.7071, 0.6857, -0.07134, 0.7244, 0.6657, -0.2856, 0.6894, 0.6657, -0.5276, 0.5276, 0.6657, -0.6894, 0.2856, 0.6657, -0.7462, -4.763e-07, 0.6657, -0.6894, -0.2856, 0.6657, -0.5276, -0.5276, 0.6657, -0.2856, -0.6894, 0.6857, -0.07135, -0.7244, -0.6657, -0.2856, 0.6894, -0.6857, -0.07135, 0.7244, -0.6857, -0.07135, -0.7244, -0.6657, -0.2856, -0.6894, -0.6657, -0.5276, -0.5276, -0.6657, -0.6894, -0.2856, -0.6657, -0.7462, 5.702e-07, -0.6657, -0.6894, 0.2856, -0.6657, -0.5276, 0.5276])] * 3)])

# ---- objects
ob_root = bpy.data.objects.new('root', None)
ob_node_id10 = bpy.data.objects.new('node_id10', me_mesh_id6)
ob_node_id5 = bpy.data.objects.new('node_id5', None)
ob_node_id4 = bpy.data.objects.new('node_id4', None)

# ---- transforms, parenting, visibility, modifiers, constraints
ob_root.location = (0.0, 0.0, 0.0)
ob_root.rotation_euler = (1.571, -0.0, 0.0)
ob_root.scale = (0.01, 0.01, 0.01)
ob_root.empty_image_offset = (0.0, 0.0)
ob_root.color = (0.8, 0.8, 0.8, 1.0)
ob_root.lineart.crease_threshold = 0.0
ob_node_id10.parent = ob_root
ob_node_id10.location = (-0.003056, 0.01409, 0.256)
ob_node_id10.scale = (0.0006324, 0.0006324, 0.0006324)
ob_node_id10.color = (0.8, 0.8, 0.8, 1.0)
ob_node_id10.lineart.crease_threshold = 0.0
ob_node_id5.parent = ob_node_id10
ob_node_id5.location = (-3.056, 14.09, 256.0)
ob_node_id5.rotation_euler = (-1.571, 0.0, 0.0)
ob_node_id5.scale = (6.324e+04, 6.324e+04, 6.324e+04)
ob_node_id5.empty_image_offset = (0.0, 0.0)
ob_node_id5.color = (0.8, 0.8, 0.8, 1.0)
ob_node_id5.lineart.crease_threshold = 0.0
ob_node_id4.parent = ob_node_id10
ob_node_id4.location = (256.0, 22.31, 256.0)
ob_node_id4.rotation_euler = (-1.571, -5.96e-08, -1.571)
ob_node_id4.scale = (7033.0, 7033.0, 7033.0)
ob_node_id4.empty_image_offset = (0.0, 0.0)
ob_node_id4.color = (0.8, 0.8, 0.8, 1.0)
ob_node_id4.lineart.crease_threshold = 0.0

# ---- collection membership
col_collection_1.objects.link(ob_root)
col_collection_1.objects.link(ob_node_id10)
col_collection_1.objects.link(ob_node_id5)
col_collection_1.objects.link(ob_node_id4)

# ---- scene / render settings (as saved in the file)
scene.frame_start = 1; scene.frame_end = 250; scene.frame_set(1)
scene.render.engine = 'CYCLES'
scene.render.resolution_percentage = 50
scene.render.fps = 25
scene.render.dither_intensity = 0.0
scene.cycles.use_denoising = False
scene.cycles.samples = 128
scene.cycles.sampling_pattern = 'TABULATED_SOBOL'
scene.cycles.use_adaptive_sampling = False
scene.cycles.use_light_tree = False
scene.cycles.blur_glossy = 0.0
scene.cycles.sample_clamp_indirect = 0.0
scene.view_settings.view_transform = 'Standard'
bpy.context.view_layer.update()

# ---- added for rendering (the .blend has no active camera and no usable light): camera, sun
cam_auto = bpy.data.cameras.new('AutoCamera')
cam_auto.lens = 50.0
cam_auto.sensor_width = 36.0
cam_auto.clip_end = 1000.0
ob_auto_camera = bpy.data.objects.new('AutoCamera', cam_auto)
scene.collection.objects.link(ob_auto_camera)
ob_auto_camera.location = (3.68862, -4.16507, 2.35487)
ob_auto_camera.rotation_euler = (1.09748, -7.21219e-08, 0.694738)
scene.camera = ob_auto_camera
light_auto_sun = bpy.data.lights.new('AutoSun', 'SUN')
light_auto_sun.energy = 3.0
light_auto_sun.angle = 0.0523599
ob_auto_sun = bpy.data.objects.new('AutoSun', light_auto_sun)
scene.collection.objects.link(ob_auto_sun)
ob_auto_sun.rotation_euler = (0.872665, 0.174533, 0.523599)
bpy.context.view_layer.update()
